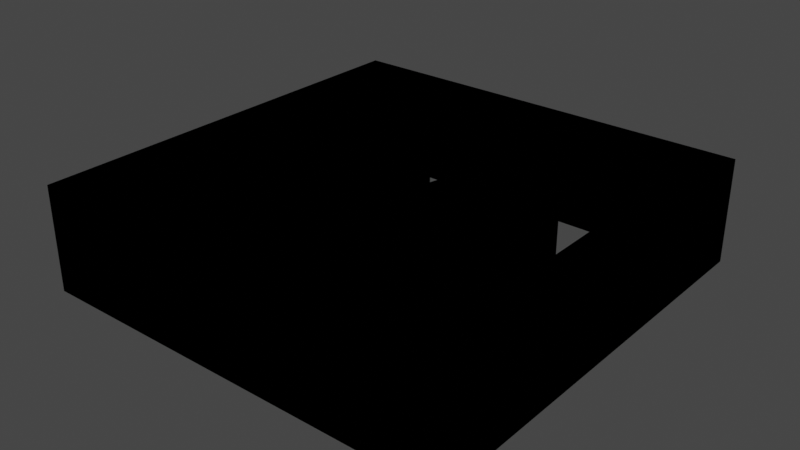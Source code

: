 # Source: Logo.blend  (saved by Blender 3.2.14; exported with 4.5.12 LTS)
import bpy
from mathutils import Matrix  # noqa: F401  (used for matrix-valued properties, if any)

bpy.ops.wm.read_factory_settings(use_empty=True)
scene = bpy.context.scene
scene.name = 'Scene'

# ---- collections
col_drawing_svg = bpy.data.collections.new('drawing.svg'); scene.collection.children.link(col_drawing_svg)

# ---- materials (node trees are filled in below, after node groups)
mat_svgmat_003 = bpy.data.materials.new('SVGMat.003')
mat_svgmat_003.use_transparent_shadow = False
mat_svgmat_003.diffuse_color = (0.0, 0.0, 0.0, 1.0)

# ---- material node trees

# ---- world
world_world = bpy.data.worlds.new('World'); scene.world = world_world
world_world.use_nodes = True; world_world.node_tree.nodes.clear()
_N = world_world.node_tree.nodes; _L = world_world.node_tree.links
n0 = _N.new('ShaderNodeOutputWorld'); n0.name = 'World Output'; n0.location = (300, 300)
n1 = _N.new('ShaderNodeBackground'); n1.name = 'Background'; n1.location = (10, 300)
n1.inputs[0].default_value = (0.05088, 0.05088, 0.05088, 1.0)
_L.new(n1.outputs[0], n0.inputs[0])
n0.is_active_output = True
world_world.color = (0.05088, 0.05088, 0.05088)
world_world.use_sun_shadow = False
world_world.sun_shadow_jitter_overblur = 0.0

# ---- meshes
me_rect453_001 = bpy.data.meshes.new('rect453.001')
me_rect453_001.from_pydata([(0.0, 0.07998, 0.0), (0.0, -7.451e-09, 0.0), (0.08, -7.451e-09, 0.0), (0.08, 0.07998, 0.0), (0.005, 0.07499, 0.0), (0.075, 0.07499, 0.0), (0.075, 0.004999, 0.0), (0.005, 0.004999, 0.0), (0.05046, 0.05778, 0.0), (0.04192, 0.02106, 0.0), (0.06859, 0.02041, 0.0), (0.07025, 0.02751, 0.0), (0.05316, 0.02793, 0.0), (0.06003, 0.05755, 0.0), (0.02846, 0.05, 0.0), (0.02738, 0.04998, 0.0), (0.02634, 0.04993, 0.0), (0.02534, 0.04984, 0.0), (0.02437, 0.04972, 0.0), (0.02344, 0.04957, 0.0), (0.02255, 0.04938, 0.0), (0.02169, 0.04916, 0.0), (0.02086, 0.0489, 0.0), (0.02008, 0.04861, 0.0), (0.01933, 0.04829, 0.0), (0.01861, 0.04793, 0.0), (0.01794, 0.04754, 0.0), (0.01726, 0.04709, 0.0), (0.01665, 0.04661, 0.0), (0.01609, 0.04611, 0.0), (0.0156, 0.04557, 0.0), (0.01516, 0.045, 0.0), (0.01478, 0.04441, 0.0), (0.01445, 0.04379, 0.0), (0.01419, 0.04313, 0.0), (0.01398, 0.04245, 0.0), (0.01384, 0.04174, 0.0), (0.01375, 0.041, 0.0), (0.01372, 0.04022, 0.0), (0.01374, 0.03977, 0.0), (0.01378, 0.03932, 0.0), (0.01385, 0.03889, 0.0), (0.01395, 0.03847, 0.0), (0.01408, 0.03806, 0.0), (0.01424, 0.03766, 0.0), (0.01443, 0.03728, 0.0), (0.01465, 0.03691, 0.0), (0.01489, 0.03655, 0.0), (0.01517, 0.0362, 0.0), (0.01547, 0.03586, 0.0), (0.0158, 0.03554, 0.0), (0.01618, 0.03522, 0.0), (0.01661, 0.03491, 0.0), (0.01708, 0.03461, 0.0), (0.01761, 0.03431, 0.0), (0.01818, 0.03402, 0.0), (0.01881, 0.03374, 0.0), (0.01948, 0.03346, 0.0), (0.0202, 0.03319, 0.0), (0.02098, 0.03293, 0.0), (0.0218, 0.03267, 0.0), (0.02267, 0.03242, 0.0), (0.02359, 0.03217, 0.0), (0.02414, 0.03203, 0.0), (0.02465, 0.0319, 0.0), (0.02513, 0.03177, 0.0), (0.02557, 0.03164, 0.0), (0.02599, 0.03152, 0.0), (0.02637, 0.0314, 0.0), (0.02672, 0.03128, 0.0), (0.02704, 0.03117, 0.0), (0.02733, 0.03107, 0.0), (0.02759, 0.03097, 0.0), (0.02782, 0.03087, 0.0), (0.02801, 0.03078, 0.0), (0.02818, 0.03068, 0.0), (0.02833, 0.03058, 0.0), (0.02848, 0.03047, 0.0), (0.0286, 0.03036, 0.0), (0.02871, 0.03024, 0.0), (0.02881, 0.03012, 0.0), (0.02889, 0.02999, 0.0), (0.02896, 0.02985, 0.0), (0.02901, 0.0297, 0.0), (0.02905, 0.02955, 0.0), (0.02907, 0.0294, 0.0), (0.02908, 0.02924, 0.0), (0.02906, 0.02903, 0.0), (0.02903, 0.02882, 0.0), (0.02898, 0.02863, 0.0), (0.02891, 0.02845, 0.0), (0.02881, 0.02827, 0.0), (0.0287, 0.0281, 0.0), (0.02856, 0.02795, 0.0), (0.0284, 0.0278, 0.0), (0.02822, 0.02766, 0.0), (0.02802, 0.02753, 0.0), (0.0278, 0.0274, 0.0), (0.02756, 0.02729, 0.0), (0.0273, 0.02718, 0.0), (0.02702, 0.02709, 0.0), (0.02672, 0.02701, 0.0), (0.0264, 0.02693, 0.0), (0.02606, 0.02687, 0.0), (0.0257, 0.02681, 0.0), (0.02531, 0.02677, 0.0), (0.02491, 0.02674, 0.0), (0.02448, 0.02671, 0.0), (0.02403, 0.0267, 0.0), (0.02356, 0.0267, 0.0), (0.02307, 0.0267, 0.0), (0.02274, 0.02672, 0.0), (0.02241, 0.02673, 0.0), (0.02208, 0.02675, 0.0), (0.02176, 0.02678, 0.0), (0.02145, 0.02681, 0.0), (0.02113, 0.02685, 0.0), (0.02082, 0.02689, 0.0), (0.02051, 0.02694, 0.0), (0.02021, 0.027, 0.0), (0.01991, 0.02706, 0.0), (0.01962, 0.02712, 0.0), (0.01933, 0.02719, 0.0), (0.01904, 0.02727, 0.0), (0.01876, 0.02735, 0.0), (0.01849, 0.02743, 0.0), (0.01822, 0.02752, 0.0), (0.01795, 0.0276, 0.0), (0.0177, 0.02769, 0.0), (0.01744, 0.02778, 0.0), (0.0172, 0.02787, 0.0), (0.01696, 0.02797, 0.0), (0.01673, 0.02806, 0.0), (0.0165, 0.02816, 0.0), (0.01628, 0.02826, 0.0), (0.01602, 0.02837, 0.0), (0.01578, 0.02848, 0.0), (0.01555, 0.02858, 0.0), (0.01533, 0.02869, 0.0), (0.01511, 0.02879, 0.0), (0.01491, 0.0289, 0.0), (0.01472, 0.029, 0.0), (0.01453, 0.02911, 0.0), (0.01436, 0.02921, 0.0), (0.01419, 0.02931, 0.0), (0.01404, 0.02941, 0.0), (0.01389, 0.02951, 0.0), (0.01376, 0.0296, 0.0), (0.01363, 0.0297, 0.0), (0.0135, 0.0298, 0.0), (0.01338, 0.02989, 0.0), (0.01326, 0.02998, 0.0), (0.01314, 0.03007, 0.0), (0.01303, 0.03016, 0.0), (0.01292, 0.03025, 0.0), (0.01282, 0.03033, 0.0), (0.01272, 0.03042, 0.0), (0.01262, 0.0305, 0.0), (0.01253, 0.03058, 0.0), (0.01251, 0.03058, 0.0), (0.01247, 0.03058, 0.0), (0.0124, 0.03059, 0.0), (0.01232, 0.03059, 0.0), (0.01222, 0.03059, 0.0), (0.01212, 0.03059, 0.0), (0.01202, 0.03059, 0.0), (0.01192, 0.0306, 0.0), (0.01184, 0.0306, 0.0), (0.01177, 0.0306, 0.0), (0.01173, 0.0306, 0.0), (0.01171, 0.0306, 0.0), (0.01, 0.0233, 0.0), (0.01031, 0.02315, 0.0), (0.01064, 0.023, 0.0), (0.01099, 0.02285, 0.0), (0.01136, 0.0227, 0.0), (0.01176, 0.02255, 0.0), (0.01218, 0.02241, 0.0), (0.01262, 0.02227, 0.0), (0.01308, 0.02214, 0.0), (0.01356, 0.022, 0.0), (0.01406, 0.02187, 0.0), (0.01459, 0.02174, 0.0), (0.01513, 0.02162, 0.0), (0.01569, 0.02149, 0.0), (0.01626, 0.02138, 0.0), (0.01682, 0.02128, 0.0), (0.01739, 0.02119, 0.0), (0.01796, 0.0211, 0.0), (0.01854, 0.02103, 0.0), (0.01912, 0.02096, 0.0), (0.0197, 0.02091, 0.0), (0.02028, 0.02086, 0.0), (0.02087, 0.02082, 0.0), (0.02146, 0.0208, 0.0), (0.02206, 0.02078, 0.0), (0.02325, 0.02077, 0.0), (0.02439, 0.02079, 0.0), (0.0255, 0.02086, 0.0), (0.02657, 0.02096, 0.0), (0.02759, 0.02111, 0.0), (0.02857, 0.02129, 0.0), (0.02951, 0.02151, 0.0), (0.03041, 0.02176, 0.0), (0.03127, 0.02206, 0.0), (0.03208, 0.02239, 0.0), (0.03286, 0.02276, 0.0), (0.03359, 0.02317, 0.0), (0.03427, 0.02362, 0.0), (0.03489, 0.0241, 0.0), (0.03546, 0.0246, 0.0), (0.03596, 0.02514, 0.0), (0.0364, 0.0257, 0.0), (0.03679, 0.02629, 0.0), (0.03712, 0.02691, 0.0), (0.03738, 0.02756, 0.0), (0.03759, 0.02823, 0.0), (0.03774, 0.02894, 0.0), (0.03783, 0.02967, 0.0), (0.03786, 0.03044, 0.0), (0.03784, 0.03095, 0.0), (0.03779, 0.03144, 0.0), (0.03771, 0.03191, 0.0), (0.0376, 0.03237, 0.0), (0.03745, 0.03281, 0.0), (0.03727, 0.03323, 0.0), (0.03706, 0.03363, 0.0), (0.03682, 0.03401, 0.0), (0.03654, 0.03437, 0.0), (0.03624, 0.03472, 0.0), (0.0359, 0.03505, 0.0), (0.03552, 0.03535, 0.0), (0.03512, 0.03565, 0.0), (0.03467, 0.03594, 0.0), (0.03419, 0.03622, 0.0), (0.03366, 0.03649, 0.0), (0.03309, 0.03676, 0.0), (0.03248, 0.03701, 0.0), (0.03183, 0.03727, 0.0), (0.03114, 0.03751, 0.0), (0.0304, 0.03775, 0.0), (0.02963, 0.03798, 0.0), (0.02882, 0.0382, 0.0), (0.02796, 0.03841, 0.0), (0.0275, 0.03853, 0.0), (0.02706, 0.03864, 0.0), (0.02664, 0.03875, 0.0), (0.02624, 0.03886, 0.0), (0.02587, 0.03897, 0.0), (0.02551, 0.03908, 0.0), (0.02517, 0.03919, 0.0), (0.02486, 0.03929, 0.0), (0.02457, 0.0394, 0.0), (0.0243, 0.0395, 0.0), (0.02405, 0.0396, 0.0), (0.02382, 0.03971, 0.0), (0.02361, 0.03981, 0.0), (0.02341, 0.03993, 0.0), (0.02324, 0.04005, 0.0), (0.02309, 0.04018, 0.0), (0.02295, 0.04031, 0.0), (0.02283, 0.04045, 0.0), (0.02273, 0.0406, 0.0), (0.02265, 0.04075, 0.0), (0.02258, 0.04091, 0.0), (0.02254, 0.04107, 0.0), (0.02251, 0.04125, 0.0), (0.0225, 0.04142, 0.0), (0.02251, 0.04165, 0.0), (0.02254, 0.04187, 0.0), (0.0226, 0.04208, 0.0), (0.02267, 0.04228, 0.0), (0.02276, 0.04247, 0.0), (0.02288, 0.04264, 0.0), (0.02302, 0.04281, 0.0), (0.02317, 0.04296, 0.0), (0.02335, 0.04311, 0.0), (0.02355, 0.04324, 0.0), (0.02377, 0.04336, 0.0), (0.02402, 0.04347, 0.0), (0.02428, 0.04358, 0.0), (0.02456, 0.04367, 0.0), (0.02487, 0.04375, 0.0), (0.02519, 0.04383, 0.0), (0.02552, 0.04389, 0.0), (0.02588, 0.04395, 0.0), (0.02626, 0.04399, 0.0), (0.02665, 0.04402, 0.0), (0.02706, 0.04405, 0.0), (0.02749, 0.04406, 0.0), (0.02794, 0.04406, 0.0), (0.02841, 0.04406, 0.0), (0.02884, 0.04404, 0.0), (0.02928, 0.04401, 0.0), (0.02971, 0.04397, 0.0), (0.03014, 0.04392, 0.0), (0.03057, 0.04385, 0.0), (0.031, 0.04378, 0.0), (0.03142, 0.04369, 0.0), (0.03185, 0.04359, 0.0), (0.03227, 0.04348, 0.0), (0.03268, 0.04335, 0.0), (0.0331, 0.04321, 0.0), (0.03352, 0.04307, 0.0), (0.03393, 0.04291, 0.0), (0.03433, 0.04275, 0.0), (0.03472, 0.04258, 0.0), (0.0351, 0.04241, 0.0), (0.03547, 0.04222, 0.0), (0.03583, 0.04204, 0.0), (0.03619, 0.04184, 0.0), (0.03653, 0.04164, 0.0), (0.03685, 0.04143, 0.0), (0.03717, 0.04121, 0.0), (0.03748, 0.04099, 0.0), (0.03778, 0.04075, 0.0), (0.0378, 0.04075, 0.0), (0.03784, 0.04075, 0.0), (0.0379, 0.04075, 0.0), (0.03798, 0.04075, 0.0), (0.03807, 0.04075, 0.0), (0.03817, 0.04075, 0.0), (0.03826, 0.04074, 0.0), (0.03835, 0.04074, 0.0), (0.03843, 0.04074, 0.0), (0.03849, 0.04074, 0.0), (0.03854, 0.04074, 0.0), (0.03855, 0.04074, 0.0), (0.04019, 0.04774, 0.0), (0.03993, 0.04786, 0.0), (0.03965, 0.04799, 0.0), (0.03935, 0.04811, 0.0), (0.03903, 0.04824, 0.0), (0.03868, 0.04836, 0.0), (0.03831, 0.04848, 0.0), (0.03792, 0.0486, 0.0), (0.0375, 0.04872, 0.0), (0.03706, 0.04884, 0.0), (0.03659, 0.04896, 0.0), (0.03611, 0.04907, 0.0), (0.0356, 0.04919, 0.0), (0.03508, 0.04931, 0.0), (0.03456, 0.04941, 0.0), (0.03404, 0.04951, 0.0), (0.03352, 0.0496, 0.0), (0.03299, 0.04968, 0.0), (0.03247, 0.04975, 0.0), (0.03195, 0.04981, 0.0), (0.03143, 0.04986, 0.0), (0.03091, 0.04991, 0.0), (0.03039, 0.04994, 0.0), (0.02987, 0.04997, 0.0), (0.02935, 0.04999, 0.0), (0.02927, 0.04999, 0.0), (0.0292, 0.04999, 0.0), (0.02912, 0.04999, 0.0), (0.02905, 0.04999, 0.0), (0.02898, 0.04999, 0.0), (0.0289, 0.05, 0.0), (0.02883, 0.05, 0.0), (0.02875, 0.05, 0.0), (0.02868, 0.05, 0.0), (0.02861, 0.05, 0.0), (0.02853, 0.05, 0.0), (0.02846, 0.05, 0.0), (0.02846, 0.05, 0.0), (0.02846, 0.05, 0.0), (0.02846, 0.05, 0.0), (0.02846, 0.05, 0.0), (0.02846, 0.05, 0.0), (0.02846, 0.05, 0.0), (0.02846, 0.05, 0.0), (0.02846, 0.05, 0.0), (0.02846, 0.05, 0.0), (0.02846, 0.05, 0.0), (0.02846, 0.05, 0.0), (0.0, 0.07998, 0.01961), (0.0, -7.451e-09, 0.01961), (0.005, 0.07499, 0.01961), (0.08, 0.07998, 0.01961), (0.075, 0.07499, 0.01961), (0.08, -7.451e-09, 0.01961), (0.005, 0.004999, 0.01961), (0.075, 0.004999, 0.01961), (0.05046, 0.05778, 0.01961), (0.04192, 0.02106, 0.01961), (0.06003, 0.05755, 0.01961), (0.05316, 0.02793, 0.01961), (0.02846, 0.05, 0.01961), (0.02846, 0.05, 0.01961), (0.02853, 0.05, 0.01961), (0.02738, 0.04998, 0.01961), (0.02861, 0.05, 0.01961), (0.02868, 0.05, 0.01961), (0.02875, 0.05, 0.01961), (0.02883, 0.05, 0.01961), (0.0289, 0.05, 0.01961), (0.02898, 0.04999, 0.01961), (0.02905, 0.04999, 0.01961), (0.02912, 0.04999, 0.01961), (0.0292, 0.04999, 0.01961), (0.02927, 0.04999, 0.01961), (0.02935, 0.04999, 0.01961), (0.02987, 0.04997, 0.01961), (0.02634, 0.04993, 0.01961), (0.03039, 0.04994, 0.01961), (0.03091, 0.04991, 0.01961), (0.02534, 0.04984, 0.01961), (0.03143, 0.04986, 0.01961), (0.03195, 0.04981, 0.01961), (0.02437, 0.04972, 0.01961), (0.03247, 0.04975, 0.01961), (0.03299, 0.04968, 0.01961), (0.02344, 0.04957, 0.01961), (0.03352, 0.0496, 0.01961), (0.03404, 0.04951, 0.01961), (0.02255, 0.04938, 0.01961), (0.03456, 0.04941, 0.01961), (0.03508, 0.04931, 0.01961), (0.02169, 0.04916, 0.01961), (0.0356, 0.04919, 0.01961), (0.03611, 0.04907, 0.01961), (0.02086, 0.0489, 0.01961), (0.03659, 0.04896, 0.01961), (0.03706, 0.04884, 0.01961), (0.02008, 0.04861, 0.01961), (0.0375, 0.04872, 0.01961), (0.03792, 0.0486, 0.01961), (0.01933, 0.04829, 0.01961), (0.03831, 0.04848, 0.01961), (0.03868, 0.04836, 0.01961), (0.03903, 0.04824, 0.01961), (0.01861, 0.04793, 0.01961), (0.03935, 0.04811, 0.01961), (0.03965, 0.04799, 0.01961), (0.03993, 0.04786, 0.01961), (0.01794, 0.04754, 0.01961), (0.04019, 0.04774, 0.01961), (0.03227, 0.04348, 0.01961), (0.03268, 0.04335, 0.01961), (0.0331, 0.04321, 0.01961), (0.03352, 0.04307, 0.01961), (0.03393, 0.04291, 0.01961), (0.03433, 0.04275, 0.01961), (0.03472, 0.04258, 0.01961), (0.0351, 0.04241, 0.01961), (0.03855, 0.04074, 0.01961), (0.01726, 0.04709, 0.01961), (0.03185, 0.04359, 0.01961), (0.01665, 0.04661, 0.01961), (0.031, 0.04378, 0.01961), (0.03142, 0.04369, 0.01961), (0.01609, 0.04611, 0.01961), (0.03057, 0.04385, 0.01961), (0.0156, 0.04557, 0.01961), (0.02971, 0.04397, 0.01961), (0.03014, 0.04392, 0.01961), (0.01516, 0.045, 0.01961), (0.02928, 0.04401, 0.01961), (0.01478, 0.04441, 0.01961), (0.02841, 0.04406, 0.01961), (0.02884, 0.04404, 0.01961), (0.01445, 0.04379, 0.01961), (0.02749, 0.04406, 0.01961), (0.02794, 0.04406, 0.01961), (0.02706, 0.04405, 0.01961), (0.02665, 0.04402, 0.01961), (0.02626, 0.04399, 0.01961), (0.02588, 0.04395, 0.01961), (0.02552, 0.04389, 0.01961), (0.02519, 0.04383, 0.01961), (0.02487, 0.04375, 0.01961), (0.01419, 0.04313, 0.01961), (0.02456, 0.04367, 0.01961), (0.02428, 0.04358, 0.01961), (0.02402, 0.04347, 0.01961), (0.02377, 0.04336, 0.01961), (0.02355, 0.04324, 0.01961), (0.02335, 0.04311, 0.01961), (0.01398, 0.04245, 0.01961), (0.02317, 0.04296, 0.01961), (0.02302, 0.04281, 0.01961), (0.02288, 0.04264, 0.01961), (0.02276, 0.04247, 0.01961), (0.02267, 0.04228, 0.01961), (0.01384, 0.04174, 0.01961), (0.03547, 0.04222, 0.01961), (0.0226, 0.04208, 0.01961), (0.03583, 0.04204, 0.01961), (0.02254, 0.04187, 0.01961), (0.03619, 0.04184, 0.01961), (0.02251, 0.04165, 0.01961), (0.03653, 0.04164, 0.01961), (0.01375, 0.041, 0.01961), (0.0225, 0.04142, 0.01961), (0.03685, 0.04143, 0.01961), (0.03717, 0.04121, 0.01961), (0.02251, 0.04125, 0.01961), (0.02254, 0.04107, 0.01961), (0.03748, 0.04099, 0.01961), (0.02258, 0.04091, 0.01961), (0.01372, 0.04022, 0.01961), (0.03778, 0.04075, 0.01961), (0.0378, 0.04075, 0.01961), (0.03798, 0.04075, 0.01961), (0.03849, 0.04074, 0.01961), (0.02265, 0.04075, 0.01961), (0.03784, 0.04075, 0.01961), (0.0379, 0.04075, 0.01961), (0.03807, 0.04075, 0.01961), (0.03817, 0.04075, 0.01961), (0.03826, 0.04074, 0.01961), (0.02273, 0.0406, 0.01961), (0.03835, 0.04074, 0.01961), (0.03843, 0.04074, 0.01961), (0.03854, 0.04074, 0.01961), (0.02283, 0.04045, 0.01961), (0.02295, 0.04031, 0.01961), (0.02309, 0.04018, 0.01961), (0.01374, 0.03977, 0.01961), (0.02324, 0.04005, 0.01961), (0.02341, 0.03993, 0.01961), (0.02361, 0.03981, 0.01961), (0.02382, 0.03971, 0.01961), (0.01378, 0.03932, 0.01961), (0.02405, 0.0396, 0.01961), (0.0243, 0.0395, 0.01961), (0.02457, 0.0394, 0.01961), (0.02486, 0.03929, 0.01961), (0.01385, 0.03889, 0.01961), (0.02517, 0.03919, 0.01961), (0.02551, 0.03908, 0.01961), (0.02587, 0.03897, 0.01961), (0.02624, 0.03886, 0.01961), (0.01395, 0.03847, 0.01961), (0.02664, 0.03875, 0.01961), (0.02706, 0.03864, 0.01961), (0.0275, 0.03853, 0.01961), (0.02796, 0.03841, 0.01961), (0.01408, 0.03806, 0.01961), (0.02882, 0.0382, 0.01961), (0.02963, 0.03798, 0.01961), (0.01424, 0.03766, 0.01961), (0.0304, 0.03775, 0.01961), (0.03114, 0.03751, 0.01961), (0.01443, 0.03728, 0.01961), (0.03183, 0.03727, 0.01961), (0.01465, 0.03691, 0.01961), (0.03248, 0.03701, 0.01961), (0.03309, 0.03676, 0.01961), (0.01489, 0.03655, 0.01961), (0.03366, 0.03649, 0.01961), (0.01517, 0.0362, 0.01961), (0.03419, 0.03622, 0.01961), (0.03467, 0.03594, 0.01961), (0.01547, 0.03586, 0.01961), (0.03512, 0.03565, 0.01961), (0.0158, 0.03554, 0.01961), (0.03552, 0.03535, 0.01961), (0.01618, 0.03522, 0.01961), (0.0359, 0.03505, 0.01961), (0.01661, 0.03491, 0.01961), (0.03624, 0.03472, 0.01961), (0.01708, 0.03461, 0.01961), (0.03654, 0.03437, 0.01961), (0.01761, 0.03431, 0.01961), (0.03682, 0.03401, 0.01961), (0.01818, 0.03402, 0.01961), (0.01881, 0.03374, 0.01961), (0.03706, 0.03363, 0.01961), (0.01948, 0.03346, 0.01961), (0.03727, 0.03323, 0.01961), (0.0202, 0.03319, 0.01961), (0.03745, 0.03281, 0.01961), (0.02098, 0.03293, 0.01961), (0.0218, 0.03267, 0.01961), (0.0376, 0.03237, 0.01961), (0.02267, 0.03242, 0.01961), (0.02359, 0.03217, 0.01961), (0.03771, 0.03191, 0.01961), (0.02414, 0.03203, 0.01961), (0.02465, 0.0319, 0.01961), (0.03779, 0.03144, 0.01961), (0.02513, 0.03177, 0.01961), (0.02557, 0.03164, 0.01961), (0.02599, 0.03152, 0.01961), (0.02637, 0.0314, 0.01961), (0.03784, 0.03095, 0.01961), (0.02672, 0.03128, 0.01961), (0.02704, 0.03117, 0.01961), (0.02733, 0.03107, 0.01961), (0.02759, 0.03097, 0.01961), (0.02782, 0.03087, 0.01961), (0.03786, 0.03044, 0.01961), (0.02801, 0.03078, 0.01961), (0.02818, 0.03068, 0.01961), (0.02833, 0.03058, 0.01961), (0.01171, 0.0306, 0.01961), (0.01, 0.0233, 0.01961), (0.01173, 0.0306, 0.01961), (0.01177, 0.0306, 0.01961), (0.01184, 0.0306, 0.01961), (0.01192, 0.0306, 0.01961), (0.01202, 0.03059, 0.01961), (0.01212, 0.03059, 0.01961), (0.01222, 0.03059, 0.01961), (0.01232, 0.03059, 0.01961), (0.0124, 0.03059, 0.01961), (0.01247, 0.03058, 0.01961), (0.01251, 0.03058, 0.01961), (0.01253, 0.03058, 0.01961), (0.01262, 0.0305, 0.01961), (0.02848, 0.03047, 0.01961), (0.01272, 0.03042, 0.01961), (0.0286, 0.03036, 0.01961), (0.03783, 0.02967, 0.01961), (0.01282, 0.03033, 0.01961), (0.02871, 0.03024, 0.01961), (0.01292, 0.03025, 0.01961), (0.01303, 0.03016, 0.01961), (0.02881, 0.03012, 0.01961), (0.01314, 0.03007, 0.01961), (0.02889, 0.02999, 0.01961), (0.01326, 0.02998, 0.01961), (0.02896, 0.02985, 0.01961), (0.01338, 0.02989, 0.01961), (0.0135, 0.0298, 0.01961), (0.02901, 0.0297, 0.01961), (0.01363, 0.0297, 0.01961), (0.02905, 0.02955, 0.01961), (0.01376, 0.0296, 0.01961), (0.03774, 0.02894, 0.01961), (0.01389, 0.02951, 0.01961), (0.02907, 0.0294, 0.01961), (0.01404, 0.02941, 0.01961), (0.01419, 0.02931, 0.01961), (0.02908, 0.02924, 0.01961), (0.01436, 0.02921, 0.01961), (0.02906, 0.02903, 0.01961), (0.01453, 0.02911, 0.01961), (0.01472, 0.029, 0.01961), (0.02903, 0.02882, 0.01961), (0.01491, 0.0289, 0.01961), (0.03759, 0.02823, 0.01961), (0.01511, 0.02879, 0.01961), (0.02898, 0.02863, 0.01961), (0.01533, 0.02869, 0.01961), (0.01555, 0.02858, 0.01961), (0.02891, 0.02845, 0.01961), (0.01578, 0.02848, 0.01961), (0.01602, 0.02837, 0.01961), (0.02881, 0.02827, 0.01961), (0.01628, 0.02826, 0.01961), (0.0287, 0.0281, 0.01961), (0.0165, 0.02816, 0.01961), (0.03738, 0.02756, 0.01961), (0.01673, 0.02806, 0.01961), (0.02856, 0.02795, 0.01961), (0.01696, 0.02797, 0.01961), (0.0172, 0.02787, 0.01961), (0.0284, 0.0278, 0.01961), (0.07025, 0.02751, 0.01961), (0.01744, 0.02778, 0.01961), (0.02822, 0.02766, 0.01961), (0.0177, 0.02769, 0.01961), (0.01795, 0.0276, 0.01961), (0.02802, 0.02753, 0.01961), (0.01822, 0.02752, 0.01961), (0.03712, 0.02691, 0.01961), (0.0278, 0.0274, 0.01961), (0.01849, 0.02743, 0.01961), (0.06859, 0.02041, 0.01961), (0.01876, 0.02735, 0.01961), (0.02756, 0.02729, 0.01961), (0.01904, 0.02727, 0.01961), (0.0273, 0.02718, 0.01961), (0.01933, 0.02719, 0.01961), (0.01962, 0.02712, 0.01961), (0.02702, 0.02709, 0.01961), (0.01991, 0.02706, 0.01961), (0.02672, 0.02701, 0.01961), (0.02021, 0.027, 0.01961), (0.0264, 0.02693, 0.01961), (0.02051, 0.02694, 0.01961), (0.02082, 0.02689, 0.01961), (0.02606, 0.02687, 0.01961), (0.03679, 0.02629, 0.01961), (0.02113, 0.02685, 0.01961), (0.0257, 0.02681, 0.01961), (0.02145, 0.02681, 0.01961), (0.02531, 0.02677, 0.01961), (0.02176, 0.02678, 0.01961), (0.02208, 0.02675, 0.01961), (0.02491, 0.02674, 0.01961), (0.02241, 0.02673, 0.01961), (0.02448, 0.02671, 0.01961), (0.02274, 0.02672, 0.01961), (0.02307, 0.0267, 0.01961), (0.02403, 0.0267, 0.01961), (0.02356, 0.0267, 0.01961), (0.0364, 0.0257, 0.01961), (0.03596, 0.02514, 0.01961), (0.03546, 0.0246, 0.01961), (0.03489, 0.0241, 0.01961), (0.03427, 0.02362, 0.01961), (0.03359, 0.02317, 0.01961), (0.01031, 0.02315, 0.01961), (0.03286, 0.02276, 0.01961), (0.01064, 0.023, 0.01961), (0.01099, 0.02285, 0.01961), (0.01136, 0.0227, 0.01961), (0.03208, 0.02239, 0.01961), (0.01176, 0.02255, 0.01961), (0.01218, 0.02241, 0.01961), (0.01262, 0.02227, 0.01961), (0.03127, 0.02206, 0.01961), (0.01308, 0.02214, 0.01961), (0.01356, 0.022, 0.01961), (0.03041, 0.02176, 0.01961), (0.01406, 0.02187, 0.01961), (0.01459, 0.02174, 0.01961), (0.02951, 0.02151, 0.01961), (0.01513, 0.02162, 0.01961), (0.01569, 0.02149, 0.01961), (0.02857, 0.02129, 0.01961), (0.01626, 0.02138, 0.01961), (0.01682, 0.02128, 0.01961), (0.02759, 0.02111, 0.01961), (0.01739, 0.02119, 0.01961), (0.01796, 0.0211, 0.01961), (0.02657, 0.02096, 0.01961), (0.01854, 0.02103, 0.01961), (0.01912, 0.02096, 0.01961), (0.0197, 0.02091, 0.01961), (0.0255, 0.02086, 0.01961), (0.02028, 0.02086, 0.01961), (0.02087, 0.02082, 0.01961), (0.02439, 0.02079, 0.01961), (0.02146, 0.0208, 0.01961), (0.02206, 0.02078, 0.01961), (0.02325, 0.02077, 0.01961)], [], [(1, 0, 4), (4, 0, 3), (4, 3, 5), (5, 3, 2), (1, 4, 7), (6, 5, 2), (9, 8, 13), (9, 13, 12), (14, 364, 363), (15, 14, 363), (15, 363, 362), (15, 362, 361), (15, 361, 360), (15, 360, 359), (15, 359, 358), (15, 358, 357), (15, 357, 356), (15, 356, 355), (15, 355, 354), (15, 354, 353), (15, 353, 352), (15, 352, 351), (16, 15, 351), (16, 351, 350), (16, 350, 349), (17, 16, 349), (17, 349, 348), (17, 348, 347), (18, 17, 347), (18, 347, 346), (18, 346, 345), (19, 18, 345), (19, 345, 344), (19, 344, 343), (20, 19, 343), (20, 343, 342), (20, 342, 341), (21, 20, 341), (21, 341, 340), (21, 340, 339), (22, 21, 339), (22, 339, 338), (22, 338, 337), (23, 22, 337), (23, 337, 336), (23, 336, 335), (24, 23, 335), (24, 335, 334), (24, 334, 333), (24, 333, 332), (25, 24, 332), (25, 332, 331), (25, 331, 330), (25, 330, 329), (26, 25, 329), (26, 329, 328), (26, 328, 300), (300, 328, 301), (301, 328, 302), (302, 328, 303), (303, 328, 304), (304, 328, 305), (305, 328, 306), (306, 328, 307), (307, 328, 327), (27, 26, 299), (299, 26, 300), (28, 27, 297), (297, 27, 298), (298, 27, 299), (29, 28, 296), (296, 28, 297), (30, 29, 294), (294, 29, 295), (295, 29, 296), (31, 30, 293), (293, 30, 294), (32, 31, 291), (291, 31, 292), (292, 31, 293), (33, 32, 289), (289, 32, 290), (290, 32, 291), (33, 289, 288), (33, 288, 287), (33, 287, 286), (33, 286, 285), (33, 285, 284), (33, 284, 283), (33, 283, 282), (34, 33, 282), (34, 282, 281), (34, 281, 280), (34, 280, 279), (34, 279, 278), (34, 278, 277), (34, 277, 276), (35, 34, 276), (35, 276, 275), (35, 275, 274), (35, 274, 273), (35, 273, 272), (35, 272, 271), (36, 35, 271), (308, 307, 327), (36, 271, 270), (309, 308, 327), (36, 270, 269), (310, 309, 327), (36, 269, 268), (311, 310, 327), (37, 36, 268), (37, 268, 267), (312, 311, 327), (313, 312, 327), (37, 267, 266), (37, 266, 265), (314, 313, 327), (37, 265, 264), (38, 37, 264), (315, 314, 316), (316, 314, 319), (319, 314, 325), (325, 314, 327), (38, 264, 263), (317, 316, 318), (318, 316, 319), (320, 319, 321), (321, 319, 322), (322, 319, 325), (38, 263, 262), (323, 322, 325), (324, 323, 325), (326, 325, 327), (38, 262, 261), (38, 261, 260), (38, 260, 259), (39, 38, 259), (39, 259, 258), (39, 258, 257), (39, 257, 256), (39, 256, 255), (40, 39, 255), (40, 255, 254), (40, 254, 253), (40, 253, 252), (40, 252, 251), (41, 40, 251), (41, 251, 250), (41, 250, 249), (41, 249, 248), (41, 248, 247), (42, 41, 247), (42, 247, 246), (42, 246, 245), (42, 245, 244), (42, 244, 243), (43, 42, 243), (43, 243, 242), (43, 242, 241), (44, 43, 241), (44, 241, 240), (44, 240, 239), (45, 44, 239), (45, 239, 238), (46, 45, 238), (46, 238, 237), (46, 237, 236), (47, 46, 236), (47, 236, 235), (48, 47, 235), (48, 235, 234), (48, 234, 233), (49, 48, 233), (49, 233, 232), (50, 49, 232), (50, 232, 231), (51, 50, 231), (51, 231, 230), (52, 51, 230), (52, 230, 229), (53, 52, 229), (53, 229, 228), (54, 53, 228), (54, 228, 227), (55, 54, 227), (56, 55, 227), (56, 227, 226), (57, 56, 226), (57, 226, 225), (58, 57, 225), (58, 225, 224), (59, 58, 224), (60, 59, 224), (60, 224, 223), (61, 60, 223), (62, 61, 223), (62, 223, 222), (63, 62, 222), (64, 63, 222), (64, 222, 221), (65, 64, 221), (66, 65, 221), (67, 66, 221), (68, 67, 221), (68, 221, 220), (69, 68, 220), (70, 69, 220), (71, 70, 220), (72, 71, 220), (73, 72, 220), (73, 220, 219), (74, 73, 219), (75, 74, 219), (76, 75, 219), (171, 170, 169), (171, 169, 168), (171, 168, 167), (171, 167, 166), (171, 166, 165), (171, 165, 164), (171, 164, 163), (171, 163, 162), (171, 162, 161), (171, 161, 160), (171, 160, 159), (171, 159, 158), (171, 158, 157), (77, 76, 219), (171, 157, 156), (78, 77, 219), (78, 219, 218), (171, 156, 155), (79, 78, 218), (171, 155, 154), (171, 154, 153), (80, 79, 218), (171, 153, 152), (81, 80, 218), (171, 152, 151), (82, 81, 218), (171, 151, 150), (171, 150, 149), (83, 82, 218), (171, 149, 148), (84, 83, 218), (171, 148, 147), (84, 218, 217), (171, 147, 146), (85, 84, 217), (171, 146, 145), (171, 145, 144), (86, 85, 217), (171, 144, 143), (87, 86, 217), (171, 143, 142), (171, 142, 141), (88, 87, 217), (171, 141, 140), (88, 217, 216), (171, 140, 139), (89, 88, 216), (171, 139, 138), (171, 138, 137), (90, 89, 216), (171, 137, 136), (171, 136, 135), (91, 90, 216), (171, 135, 134), (92, 91, 216), (171, 134, 133), (92, 216, 215), (171, 133, 132), (93, 92, 215), (171, 132, 131), (171, 131, 130), (94, 93, 215), (9, 12, 11), (171, 130, 129), (95, 94, 215), (171, 129, 128), (171, 128, 127), (96, 95, 215), (171, 127, 126), (96, 215, 214), (97, 96, 214), (171, 126, 125), (9, 11, 10), (171, 125, 124), (98, 97, 214), (171, 124, 123), (99, 98, 214), (171, 123, 122), (171, 122, 121), (100, 99, 214), (171, 121, 120), (101, 100, 214), (171, 120, 119), (102, 101, 214), (171, 119, 118), (171, 118, 117), (103, 102, 214), (103, 214, 213), (171, 117, 116), (104, 103, 213), (171, 116, 115), (105, 104, 213), (171, 115, 114), (171, 114, 113), (106, 105, 213), (171, 113, 112), (107, 106, 213), (171, 112, 111), (171, 111, 110), (108, 107, 213), (171, 110, 109), (109, 108, 213), (171, 109, 213), (171, 213, 212), (171, 212, 211), (171, 211, 210), (171, 210, 209), (171, 209, 208), (171, 208, 207), (172, 171, 207), (172, 207, 206), (173, 172, 206), (174, 173, 206), (175, 174, 206), (175, 206, 205), (176, 175, 205), (177, 176, 205), (178, 177, 205), (178, 205, 204), (179, 178, 204), (180, 179, 204), (180, 204, 203), (181, 180, 203), (182, 181, 203), (182, 203, 202), (183, 182, 202), (184, 183, 202), (184, 202, 201), (185, 184, 201), (186, 185, 201), (186, 201, 200), (187, 186, 200), (188, 187, 200), (188, 200, 199), (189, 188, 199), (190, 189, 199), (191, 190, 199), (191, 199, 198), (192, 191, 198), (193, 192, 198), (193, 198, 197), (194, 193, 197), (195, 194, 197), (195, 197, 196), (1, 7, 6), (1, 6, 2), (377, 378, 376), (378, 379, 376), (378, 380, 379), (380, 381, 379), (377, 382, 378), (383, 381, 380), (385, 386, 384), (385, 387, 386), (388, 390, 389), (391, 390, 388), (391, 392, 390), (391, 393, 392), (391, 394, 393), (391, 395, 394), (391, 396, 395), (391, 397, 396), (391, 398, 397), (391, 399, 398), (391, 400, 399), (391, 401, 400), (391, 402, 401), (391, 403, 402), (404, 403, 391), (404, 405, 403), (404, 406, 405), (407, 406, 404), (407, 408, 406), (407, 409, 408), (410, 409, 407), (410, 411, 409), (410, 412, 411), (413, 412, 410), (413, 414, 412), (413, 415, 414), (416, 415, 413), (416, 417, 415), (416, 418, 417), (419, 418, 416), (419, 420, 418), (419, 421, 420), (422, 421, 419), (422, 423, 421), (422, 424, 423), (425, 424, 422), (425, 426, 424), (425, 427, 426), (428, 427, 425), (428, 429, 427), (428, 430, 429), (428, 431, 430), (432, 431, 428), (432, 433, 431), (432, 434, 433), (432, 435, 434), (436, 435, 432), (436, 437, 435), (436, 438, 437), (438, 439, 437), (439, 440, 437), (440, 441, 437), (441, 442, 437), (442, 443, 437), (443, 444, 437), (444, 445, 437), (445, 446, 437), (447, 448, 436), (448, 438, 436), (449, 450, 447), (450, 451, 447), (451, 448, 447), (452, 453, 449), (453, 450, 449), (454, 455, 452), (455, 456, 452), (456, 453, 452), (457, 458, 454), (458, 455, 454), (459, 460, 457), (460, 461, 457), (461, 458, 457), (462, 463, 459), (463, 464, 459), (464, 460, 459), (462, 465, 463), (462, 466, 465), (462, 467, 466), (462, 468, 467), (462, 469, 468), (462, 470, 469), (462, 471, 470), (472, 471, 462), (472, 473, 471), (472, 474, 473), (472, 475, 474), (472, 476, 475), (472, 477, 476), (472, 478, 477), (479, 478, 472), (479, 480, 478), (479, 481, 480), (479, 482, 481), (479, 483, 482), (479, 484, 483), (485, 484, 479), (486, 446, 445), (485, 487, 484), (488, 446, 486), (485, 489, 487), (490, 446, 488), (485, 491, 489), (492, 446, 490), (493, 491, 485), (493, 494, 491), (495, 446, 492), (496, 446, 495), (493, 497, 494), (493, 498, 497), (499, 446, 496), (493, 500, 498), (501, 500, 493), (502, 503, 499), (503, 504, 499), (504, 505, 499), (505, 446, 499), (501, 506, 500), (507, 508, 503), (508, 504, 503), (509, 510, 504), (510, 511, 504), (511, 505, 504), (501, 512, 506), (513, 505, 511), (514, 505, 513), (515, 446, 505), (501, 516, 512), (501, 517, 516), (501, 518, 517), (519, 518, 501), (519, 520, 518), (519, 521, 520), (519, 522, 521), (519, 523, 522), (524, 523, 519), (524, 525, 523), (524, 526, 525), (524, 527, 526), (524, 528, 527), (529, 528, 524), (529, 530, 528), (529, 531, 530), (529, 532, 531), (529, 533, 532), (534, 533, 529), (534, 535, 533), (534, 536, 535), (534, 537, 536), (534, 538, 537), (539, 538, 534), (539, 540, 538), (539, 541, 540), (542, 541, 539), (542, 543, 541), (542, 544, 543), (545, 544, 542), (545, 546, 544), (547, 546, 545), (547, 548, 546), (547, 549, 548), (550, 549, 547), (550, 551, 549), (552, 551, 550), (552, 553, 551), (552, 554, 553), (555, 554, 552), (555, 556, 554), (557, 556, 555), (557, 558, 556), (559, 558, 557), (559, 560, 558), (561, 560, 559), (561, 562, 560), (563, 562, 561), (563, 564, 562), (565, 564, 563), (565, 566, 564), (567, 566, 565), (568, 566, 567), (568, 569, 566), (570, 569, 568), (570, 571, 569), (572, 571, 570), (572, 573, 571), (574, 573, 572), (575, 573, 574), (575, 576, 573), (577, 576, 575), (578, 576, 577), (578, 579, 576), (580, 579, 578), (581, 579, 580), (581, 582, 579), (583, 582, 581), (584, 582, 583), (585, 582, 584), (586, 582, 585), (586, 587, 582), (588, 587, 586), (589, 587, 588), (590, 587, 589), (591, 587, 590), (592, 587, 591), (592, 593, 587), (594, 593, 592), (595, 593, 594), (596, 593, 595), (598, 599, 597), (598, 600, 599), (598, 601, 600), (598, 602, 601), (598, 603, 602), (598, 604, 603), (598, 605, 604), (598, 606, 605), (598, 607, 606), (598, 608, 607), (598, 609, 608), (598, 610, 609), (598, 611, 610), (612, 593, 596), (598, 613, 611), (614, 593, 612), (614, 615, 593), (598, 616, 613), (617, 615, 614), (598, 618, 616), (598, 619, 618), (620, 615, 617), (598, 621, 619), (622, 615, 620), (598, 623, 621), (624, 615, 622), (598, 625, 623), (598, 626, 625), (627, 615, 624), (598, 628, 626), (629, 615, 627), (598, 630, 628), (629, 631, 615), (598, 632, 630), (633, 631, 629), (598, 634, 632), (598, 635, 634), (636, 631, 633), (598, 637, 635), (638, 631, 636), (598, 639, 637), (598, 640, 639), (641, 631, 638), (598, 642, 640), (641, 643, 631), (598, 644, 642), (645, 643, 641), (598, 646, 644), (598, 647, 646), (648, 643, 645), (598, 649, 647), (598, 650, 649), (651, 643, 648), (598, 652, 650), (653, 643, 651), (598, 654, 652), (653, 655, 643), (598, 656, 654), (657, 655, 653), (598, 658, 656), (598, 659, 658), (660, 655, 657), (385, 661, 387), (598, 662, 659), (663, 655, 660), (598, 664, 662), (598, 665, 664), (666, 655, 663), (598, 667, 665), (666, 668, 655), (669, 668, 666), (598, 670, 667), (385, 671, 661), (598, 672, 670), (673, 668, 669), (598, 674, 672), (675, 668, 673), (598, 676, 674), (598, 677, 676), (678, 668, 675), (598, 679, 677), (680, 668, 678), (598, 681, 679), (682, 668, 680), (598, 683, 681), (598, 684, 683), (685, 668, 682), (685, 686, 668), (598, 687, 684), (688, 686, 685), (598, 689, 687), (690, 686, 688), (598, 691, 689), (598, 692, 691), (693, 686, 690), (598, 694, 692), (695, 686, 693), (598, 696, 694), (598, 697, 696), (698, 686, 695), (598, 699, 697), (699, 686, 698), (598, 686, 699), (598, 700, 686), (598, 701, 700), (598, 702, 701), (598, 703, 702), (598, 704, 703), (598, 705, 704), (706, 705, 598), (706, 707, 705), (708, 707, 706), (709, 707, 708), (710, 707, 709), (710, 711, 707), (712, 711, 710), (713, 711, 712), (714, 711, 713), (714, 715, 711), (716, 715, 714), (717, 715, 716), (717, 718, 715), (719, 718, 717), (720, 718, 719), (720, 721, 718), (722, 721, 720), (723, 721, 722), (723, 724, 721), (725, 724, 723), (726, 724, 725), (726, 727, 724), (728, 727, 726), (729, 727, 728), (729, 730, 727), (731, 730, 729), (732, 730, 731), (733, 730, 732), (733, 734, 730), (735, 734, 733), (736, 734, 735), (736, 737, 734), (738, 737, 736), (739, 737, 738), (739, 740, 737), (377, 383, 382), (377, 381, 383), (254, 255, 523, 525), (281, 282, 471, 473), (118, 119, 681, 683), (339, 340, 420, 421), (217, 218, 615, 631), (61, 62, 578, 577), (198, 199, 730, 734), (21, 22, 422, 419), (253, 254, 525, 526), (191, 192, 735, 733), (280, 281, 473, 474), (117, 118, 683, 684), (146, 147, 630, 632), (102, 103, 685, 682), (84, 85, 633, 629), (222, 223, 576, 579), (252, 253, 526, 527), (192, 193, 736, 735), (279, 280, 474, 475), (338, 339, 421, 423), (62, 63, 580, 578), (251, 252, 527, 528), (278, 279, 475, 476), (213, 214, 668, 686), (337, 338, 423, 424), (145, 146, 632, 634), (63, 64, 581, 580), (40, 41, 529, 524), (197, 198, 734, 737), (22, 23, 425, 422), (193, 194, 738, 736), (277, 278, 476, 477), (116, 117, 684, 687), (144, 145, 634, 635), (103, 104, 688, 685), (85, 86, 636, 633), (221, 222, 579, 582), (250, 251, 528, 530), (194, 195, 739, 738), (276, 277, 477, 478), (336, 337, 424, 426), (64, 65, 583, 581), (34, 35, 479, 472), (249, 250, 530, 531), (195, 196, 740, 739), (115, 116, 687, 689), (335, 336, 426, 427), (143, 144, 635, 637), (65, 66, 584, 583), (196, 197, 737, 740), (104, 105, 690, 688), (23, 24, 428, 425), (86, 87, 638, 636), (248, 249, 531, 532), (275, 276, 478, 480), (66, 67, 585, 584), (6, 7, 382, 383), (247, 248, 532, 533), (1, 2, 381, 377), (274, 275, 480, 481), (114, 115, 689, 691), (334, 335, 427, 429), (142, 143, 637, 639), (67, 68, 586, 585), (41, 42, 534, 529), (273, 274, 481, 482), (113, 114, 691, 692), (333, 334, 429, 430), (141, 142, 639, 640), (105, 106, 693, 690), (87, 88, 641, 638), (220, 221, 582, 587), (246, 247, 533, 535), (272, 273, 482, 483), (332, 333, 430, 431), (68, 69, 588, 586), (24, 25, 432, 428), (245, 246, 535, 536), (271, 272, 483, 484), (112, 113, 692, 694), (140, 141, 640, 642), (0, 1, 377, 376), (69, 70, 589, 588), (35, 36, 485, 479), (106, 107, 695, 693), (244, 245, 536, 537), (331, 332, 431, 433), (216, 217, 631, 643), (70, 71, 590, 589), (307, 308, 486, 445), (243, 244, 537, 538), (111, 112, 694, 696), (330, 331, 433, 434), (139, 140, 642, 644), (3, 0, 376, 379), (71, 72, 591, 590), (42, 43, 539, 534), (88, 89, 645, 641), (4, 5, 380, 378), (270, 271, 484, 487), (110, 111, 696, 697), (329, 330, 434, 435), (72, 73, 592, 591), (308, 309, 488, 486), (107, 108, 698, 695), (25, 26, 436, 432), (242, 243, 538, 540), (138, 139, 644, 646), (2, 3, 379, 381), (219, 220, 587, 593), (241, 242, 540, 541), (269, 270, 487, 489), (109, 110, 697, 699), (328, 329, 435, 437), (137, 138, 646, 647), (7, 4, 378, 382), (73, 74, 594, 592), (43, 44, 542, 539), (309, 310, 490, 488), (108, 109, 699, 698), (89, 90, 648, 645), (5, 6, 383, 380), (74, 75, 595, 594), (300, 301, 439, 438), (8, 9, 385, 384), (240, 241, 541, 543), (268, 269, 489, 491), (136, 137, 647, 649), (75, 76, 596, 595), (310, 311, 492, 490), (212, 213, 686, 700), (301, 302, 440, 439), (13, 8, 384, 386), (239, 240, 543, 544), (135, 136, 649, 650), (170, 171, 598, 597), (44, 45, 545, 542), (36, 37, 493, 485), (211, 212, 700, 701), (302, 303, 441, 440), (90, 91, 651, 648), (12, 13, 386, 387), (364, 14, 388, 389), (169, 170, 597, 599), (210, 211, 701, 702), (303, 304, 442, 441), (238, 239, 544, 546), (267, 268, 491, 494), (134, 135, 650, 652), (363, 364, 389, 390), (168, 169, 599, 600), (45, 46, 547, 545), (311, 312, 495, 492), (209, 210, 702, 703), (304, 305, 443, 442), (91, 92, 653, 651), (14, 15, 391, 388), (167, 168, 600, 601), (312, 313, 496, 495), (208, 209, 703, 704), (305, 306, 444, 443), (237, 238, 546, 548), (133, 134, 652, 654), (362, 363, 390, 392), (166, 167, 601, 602), (207, 208, 704, 705), (306, 307, 445, 444), (236, 237, 548, 549), (266, 267, 494, 497), (171, 172, 706, 598), (215, 216, 643, 655), (361, 362, 392, 393), (165, 166, 602, 603), (46, 47, 550, 547), (265, 266, 497, 498), (327, 328, 437, 446), (132, 133, 654, 656), (360, 361, 393, 394), (164, 165, 603, 604), (313, 314, 499, 496), (206, 207, 705, 707), (26, 27, 447, 436), (92, 93, 657, 653), (235, 236, 549, 551), (172, 173, 708, 706), (359, 360, 394, 395), (163, 164, 604, 605), (47, 48, 552, 550), (264, 265, 498, 500), (173, 174, 709, 708), (299, 300, 438, 448), (131, 132, 656, 658), (358, 359, 395, 396), (162, 163, 605, 606), (37, 38, 501, 493), (27, 28, 449, 447), (234, 235, 551, 553), (174, 175, 710, 709), (130, 131, 658, 659), (357, 358, 396, 397), (161, 162, 606, 607), (314, 315, 502, 499), (93, 94, 660, 657), (233, 234, 553, 554), (315, 316, 503, 502), (297, 298, 451, 450), (356, 357, 397, 398), (160, 161, 607, 608), (48, 49, 555, 552), (205, 206, 707, 711), (175, 176, 712, 710), (298, 299, 448, 451), (11, 12, 387, 661), (355, 356, 398, 399), (159, 160, 608, 609), (28, 29, 452, 449), (232, 233, 554, 556), (176, 177, 713, 712), (129, 130, 659, 662), (354, 355, 399, 400), (158, 159, 609, 610), (49, 50, 557, 555), (94, 95, 663, 660), (177, 178, 714, 713), (296, 297, 450, 453), (353, 354, 400, 401), (157, 158, 610, 611), (29, 30, 454, 452), (76, 77, 612, 596), (231, 232, 556, 558), (263, 264, 500, 506), (128, 129, 662, 664), (352, 353, 401, 402), (50, 51, 559, 557), (316, 317, 507, 503), (204, 205, 711, 715), (317, 318, 508, 507), (178, 179, 716, 714), (294, 295, 456, 455), (127, 128, 664, 665), (351, 352, 402, 403), (156, 157, 611, 613), (95, 96, 666, 663), (15, 16, 404, 391), (77, 78, 614, 612), (230, 231, 558, 560), (318, 319, 504, 508), (179, 180, 717, 716), (295, 296, 453, 456), (51, 52, 561, 559), (319, 320, 509, 504), (30, 31, 457, 454), (320, 321, 510, 509), (126, 127, 665, 667), (350, 351, 403, 405), (218, 219, 593, 615), (203, 204, 715, 718), (229, 230, 560, 562), (321, 322, 511, 510), (180, 181, 719, 717), (293, 294, 455, 458), (214, 215, 655, 668), (349, 350, 405, 406), (155, 156, 613, 616), (52, 53, 563, 561), (31, 32, 459, 457), (96, 97, 669, 666), (16, 17, 407, 404), (78, 79, 617, 614), (181, 182, 720, 719), (228, 229, 562, 564), (262, 263, 506, 512), (291, 292, 461, 460), (125, 126, 667, 670), (348, 349, 406, 408), (154, 155, 616, 618), (53, 54, 565, 563), (322, 323, 513, 511), (202, 203, 718, 721), (9, 10, 671, 385), (182, 183, 722, 720), (292, 293, 458, 461), (10, 11, 661, 671), (347, 348, 408, 409), (153, 154, 618, 619), (323, 324, 514, 513), (32, 33, 462, 459), (17, 18, 410, 407), (79, 80, 620, 617), (227, 228, 564, 566), (324, 325, 505, 514), (183, 184, 723, 722), (124, 125, 670, 672), (54, 55, 567, 565), (325, 326, 515, 505), (97, 98, 673, 669), (326, 327, 446, 515), (289, 290, 464, 463), (346, 347, 409, 411), (152, 153, 619, 621), (55, 56, 568, 567), (201, 202, 721, 724), (80, 81, 622, 620), (261, 262, 512, 516), (184, 185, 725, 723), (290, 291, 460, 464), (123, 124, 672, 674), (345, 346, 411, 412), (98, 99, 675, 673), (18, 19, 413, 410), (226, 227, 566, 569), (260, 261, 516, 517), (185, 186, 726, 725), (288, 289, 463, 465), (151, 152, 621, 623), (56, 57, 570, 568), (81, 82, 624, 622), (259, 260, 517, 518), (287, 288, 465, 466), (122, 123, 674, 676), (344, 345, 412, 414), (38, 39, 519, 501), (200, 201, 724, 727), (225, 226, 569, 571), (186, 187, 728, 726), (286, 287, 466, 467), (121, 122, 676, 677), (343, 344, 414, 415), (150, 151, 623, 625), (57, 58, 572, 570), (99, 100, 678, 675), (19, 20, 416, 413), (258, 259, 518, 520), (187, 188, 729, 728), (285, 286, 467, 468), (149, 150, 625, 626), (82, 83, 627, 624), (224, 225, 571, 573), (257, 258, 520, 521), (284, 285, 468, 469), (120, 121, 677, 679), (342, 343, 415, 417), (58, 59, 574, 572), (199, 200, 727, 730), (100, 101, 680, 678), (256, 257, 521, 522), (188, 189, 731, 729), (283, 284, 469, 470), (341, 342, 417, 418), (148, 149, 626, 628), (59, 60, 575, 574), (20, 21, 419, 416), (83, 84, 629, 627), (255, 256, 522, 523), (189, 190, 732, 731), (282, 283, 470, 471), (119, 120, 679, 681), (39, 40, 524, 519), (33, 34, 472, 462), (101, 102, 682, 680), (223, 224, 573, 576), (190, 191, 733, 732), (340, 341, 418, 420), (147, 148, 628, 630), (60, 61, 577, 575)])
_uv = me_rect453_001.uv_layers.new(name='UVMap')
_uv.uv.foreach_set('vector', [0.002667, 0.0, 0.0, 0.0, 0.01067, 0.0, 0.01067, 0.0, 0.0, 0.0, 0.008, 0.0, 0.01067, 0.0, 0.008, 0.0, 0.01333, 0.0, 0.01333, 0.0, 0.008, 0.0, 0.005333, 0.0, 0.002667, 0.0, 0.01067, 0.0, 0.01867, 0.0, 0.016, 0.0, 0.01333, 0.0, 0.005333, 0.0, 0.024, 0.0, 0.02133, 0.0, 0.03467, 0.0, 0.024, 0.0, 0.03467, 0.0, 0.032, 0.0, 0.03733, 0.0, 0.9707, 0.0, 0.968, 0.0, 0.04, 0.0, 0.03733, 0.0, 0.968, 0.0, 0.04, 0.0, 0.968, 0.0, 0.9653, 0.0, 0.04, 0.0, 0.9653, 0.0, 0.9627, 0.0, 0.04, 0.0, 0.9627, 0.0, 0.96, 0.0, 0.04, 0.0, 0.96, 0.0, 0.9573, 0.0, 0.04, 0.0, 0.9573, 0.0, 0.9547, 0.0, 0.04, 0.0, 0.9547, 0.0, 0.952, 0.0, 0.04, 0.0, 0.952, 0.0, 0.9493, 0.0, 0.04, 0.0, 0.9493, 0.0, 0.9467, 0.0, 0.04, 0.0, 0.9467, 0.0, 0.944, 0.0, 0.04, 0.0, 0.944, 0.0, 0.9413, 0.0, 0.04, 0.0, 0.9413, 0.0, 0.9387, 0.0, 0.04, 0.0, 0.9387, 0.0, 0.936, 0.0, 0.04267, 0.0, 0.04, 0.0, 0.936, 0.0, 0.04267, 0.0, 0.936, 0.0, 0.9333, 0.0, 0.04267, 0.0, 0.9333, 0.0, 0.9307, 0.0, 0.04533, 0.0, 0.04267, 0.0, 0.9307, 0.0, 0.04533, 0.0, 0.9307, 0.0, 0.928, 0.0, 0.04533, 0.0, 0.928, 0.0, 0.9253, 0.0, 0.048, 0.0, 0.04533, 0.0, 0.9253, 0.0, 0.048, 0.0, 0.9253, 0.0, 0.9227, 0.0, 0.048, 0.0, 0.9227, 0.0, 0.92, 0.0, 0.05067, 0.0, 0.048, 0.0, 0.92, 0.0, 0.05067, 0.0, 0.92, 0.0, 0.9173, 0.0, 0.05067, 0.0, 0.9173, 0.0, 0.9147, 0.0, 0.05333, 0.0, 0.05067, 0.0, 0.9147, 0.0, 0.05333, 0.0, 0.9147, 0.0, 0.912, 0.0, 0.05333, 0.0, 0.912, 0.0, 0.9093, 0.0, 0.056, 0.0, 0.05333, 0.0, 0.9093, 0.0, 0.056, 0.0, 0.9093, 0.0, 0.9067, 0.0, 0.056, 0.0, 0.9067, 0.0, 0.904, 0.0, 0.05867, 0.0, 0.056, 0.0, 0.904, 0.0, 0.05867, 0.0, 0.904, 0.0, 0.9013, 0.0, 0.05867, 0.0, 0.9013, 0.0, 0.8987, 0.0, 0.06133, 0.0, 0.05867, 0.0, 0.8987, 0.0, 0.06133, 0.0, 0.8987, 0.0, 0.896, 0.0, 0.06133, 0.0, 0.896, 0.0, 0.8933, 0.0, 0.064, 0.0, 0.06133, 0.0, 0.8933, 0.0, 0.064, 0.0, 0.8933, 0.0, 0.8907, 0.0, 0.064, 0.0, 0.8907, 0.0, 0.888, 0.0, 0.064, 0.0, 0.888, 0.0, 0.8853, 0.0, 0.06667, 0.0, 0.064, 0.0, 0.8853, 0.0, 0.06667, 0.0, 0.8853, 0.0, 0.8827, 0.0, 0.06667, 0.0, 0.8827, 0.0, 0.88, 0.0, 0.06667, 0.0, 0.88, 0.0, 0.8773, 0.0, 0.06933, 0.0, 0.06667, 0.0, 0.8773, 0.0, 0.06933, 0.0, 0.8773, 0.0, 0.8747, 0.0, 0.06933, 0.0, 0.8747, 0.0, 0.8, 0.0, 0.8, 0.0, 0.8747, 0.0, 0.8027, 0.0, 0.8027, 0.0, 0.8747, 0.0, 0.8053, 0.0, 0.8053, 0.0, 0.8747, 0.0, 0.808, 0.0, 0.808, 0.0, 0.8747, 0.0, 0.8107, 0.0, 0.8107, 0.0, 0.8747, 0.0, 0.8133, 0.0, 0.8133, 0.0, 0.8747, 0.0, 0.816, 0.0, 0.816, 0.0, 0.8747, 0.0, 0.8187, 0.0, 0.8187, 0.0, 0.8747, 0.0, 0.872, 0.0, 0.072, 0.0, 0.06933, 0.0, 0.7973, 0.0, 0.7973, 0.0, 0.06933, 0.0, 0.8, 0.0, 0.07467, 0.0, 0.072, 0.0, 0.792, 0.0, 0.792, 0.0, 0.072, 0.0, 0.7947, 0.0, 0.7947, 0.0, 0.072, 0.0, 0.7973, 0.0, 0.07733, 0.0, 0.07467, 0.0, 0.7893, 0.0, 0.7893, 0.0, 0.07467, 0.0, 0.792, 0.0, 0.08, 0.0, 0.07733, 0.0, 0.784, 0.0, 0.784, 0.0, 0.07733, 0.0, 0.7867, 0.0, 0.7867, 0.0, 0.07733, 0.0, 0.7893, 0.0, 0.08267, 0.0, 0.08, 0.0, 0.7813, 0.0, 0.7813, 0.0, 0.08, 0.0, 0.784, 0.0, 0.08533, 0.0, 0.08267, 0.0, 0.776, 0.0, 0.776, 0.0, 0.08267, 0.0, 0.7787, 0.0, 0.7787, 0.0, 0.08267, 0.0, 0.7813, 0.0, 0.088, 0.0, 0.08533, 0.0, 0.7707, 0.0, 0.7707, 0.0, 0.08533, 0.0, 0.7733, 0.0, 0.7733, 0.0, 0.08533, 0.0, 0.776, 0.0, 0.088, 0.0, 0.7707, 0.0, 0.768, 0.0, 0.088, 0.0, 0.768, 0.0, 0.7653, 0.0, 0.088, 0.0, 0.7653, 0.0, 0.7627, 0.0, 0.088, 0.0, 0.7627, 0.0, 0.76, 0.0, 0.088, 0.0, 0.76, 0.0, 0.7573, 0.0, 0.088, 0.0, 0.7573, 0.0, 0.7547, 0.0, 0.088, 0.0, 0.7547, 0.0, 0.752, 0.0, 0.09067, 0.0, 0.088, 0.0, 0.752, 0.0, 0.09067, 0.0, 0.752, 0.0, 0.7493, 0.0, 0.09067, 0.0, 0.7493, 0.0, 0.7467, 0.0, 0.09067, 0.0, 0.7467, 0.0, 0.744, 0.0, 0.09067, 0.0, 0.744, 0.0, 0.7413, 0.0, 0.09067, 0.0, 0.7413, 0.0, 0.7387, 0.0, 0.09067, 0.0, 0.7387, 0.0, 0.736, 0.0, 0.09333, 0.0, 0.09067, 0.0, 0.736, 0.0, 0.09333, 0.0, 0.736, 0.0, 0.7333, 0.0, 0.09333, 0.0, 0.7333, 0.0, 0.7307, 0.0, 0.09333, 0.0, 0.7307, 0.0, 0.728, 0.0, 0.09333, 0.0, 0.728, 0.0, 0.7253, 0.0, 0.09333, 0.0, 0.7253, 0.0, 0.7227, 0.0, 0.096, 0.0, 0.09333, 0.0, 0.7227, 0.0, 0.8213, 0.0, 0.8187, 0.0, 0.872, 0.0, 0.096, 0.0, 0.7227, 0.0, 0.72, 0.0, 0.824, 0.0, 0.8213, 0.0, 0.872, 0.0, 0.096, 0.0, 0.72, 0.0, 0.7173, 0.0, 0.8267, 0.0, 0.824, 0.0, 0.872, 0.0, 0.096, 0.0, 0.7173, 0.0, 0.7147, 0.0, 0.8293, 0.0, 0.8267, 0.0, 0.872, 0.0, 0.09867, 0.0, 0.096, 0.0, 0.7147, 0.0, 0.09867, 0.0, 0.7147, 0.0, 0.712, 0.0, 0.832, 0.0, 0.8293, 0.0, 0.872, 0.0, 0.8347, 0.0, 0.832, 0.0, 0.872, 0.0, 0.09867, 0.0, 0.712, 0.0, 0.7093, 0.0, 0.09867, 0.0, 0.7093, 0.0, 0.7067, 0.0, 0.8373, 0.0, 0.8347, 0.0, 0.872, 0.0, 0.09867, 0.0, 0.7067, 0.0, 0.704, 0.0, 0.1013, 0.0, 0.09867, 0.0, 0.704, 0.0, 0.84, 0.0, 0.8373, 0.0, 0.8427, 0.0, 0.8427, 0.0, 0.8373, 0.0, 0.8507, 0.0, 0.8507, 0.0, 0.8373, 0.0, 0.8667, 0.0, 0.8667, 0.0, 0.8373, 0.0, 0.872, 0.0, 0.1013, 0.0, 0.704, 0.0, 0.7013, 0.0, 0.8453, 0.0, 0.8427, 0.0, 0.848, 0.0, 0.848, 0.0, 0.8427, 0.0, 0.8507, 0.0, 0.8533, 0.0, 0.8507, 0.0, 0.856, 0.0, 0.856, 0.0, 0.8507, 0.0, 0.8587, 0.0, 0.8587, 0.0, 0.8507, 0.0, 0.8667, 0.0, 0.1013, 0.0, 0.7013, 0.0, 0.6987, 0.0, 0.8613, 0.0, 0.8587, 0.0, 0.8667, 0.0, 0.864, 0.0, 0.8613, 0.0, 0.8667, 0.0, 0.8693, 0.0, 0.8667, 0.0, 0.872, 0.0, 0.1013, 0.0, 0.6987, 0.0, 0.696, 0.0, 0.1013, 0.0, 0.696, 0.0, 0.6933, 0.0, 0.1013, 0.0, 0.6933, 0.0, 0.6907, 0.0, 0.104, 0.0, 0.1013, 0.0, 0.6907, 0.0, 0.104, 0.0, 0.6907, 0.0, 0.688, 0.0, 0.104, 0.0, 0.688, 0.0, 0.6853, 0.0, 0.104, 0.0, 0.6853, 0.0, 0.6827, 0.0, 0.104, 0.0, 0.6827, 0.0, 0.68, 0.0, 0.1067, 0.0, 0.104, 0.0, 0.68, 0.0, 0.1067, 0.0, 0.68, 0.0, 0.6773, 0.0, 0.1067, 0.0, 0.6773, 0.0, 0.6747, 0.0, 0.1067, 0.0, 0.6747, 0.0, 0.672, 0.0, 0.1067, 0.0, 0.672, 0.0, 0.6693, 0.0, 0.1093, 0.0, 0.1067, 0.0, 0.6693, 0.0, 0.1093, 0.0, 0.6693, 0.0, 0.6667, 0.0, 0.1093, 0.0, 0.6667, 0.0, 0.664, 0.0, 0.1093, 0.0, 0.664, 0.0, 0.6613, 0.0, 0.1093, 0.0, 0.6613, 0.0, 0.6587, 0.0, 0.112, 0.0, 0.1093, 0.0, 0.6587, 0.0, 0.112, 0.0, 0.6587, 0.0, 0.656, 0.0, 0.112, 0.0, 0.656, 0.0, 0.6533, 0.0, 0.112, 0.0, 0.6533, 0.0, 0.6507, 0.0, 0.112, 0.0, 0.6507, 0.0, 0.648, 0.0, 0.1147, 0.0, 0.112, 0.0, 0.648, 0.0, 0.1147, 0.0, 0.648, 0.0, 0.6453, 0.0, 0.1147, 0.0, 0.6453, 0.0, 0.6427, 0.0, 0.1173, 0.0, 0.1147, 0.0, 0.6427, 0.0, 0.1173, 0.0, 0.6427, 0.0, 0.64, 0.0, 0.1173, 0.0, 0.64, 0.0, 0.6373, 0.0, 0.12, 0.0, 0.1173, 0.0, 0.6373, 0.0, 0.12, 0.0, 0.6373, 0.0, 0.6347, 0.0, 0.1227, 0.0, 0.12, 0.0, 0.6347, 0.0, 0.1227, 0.0, 0.6347, 0.0, 0.632, 0.0, 0.1227, 0.0, 0.632, 0.0, 0.6293, 0.0, 0.1253, 0.0, 0.1227, 0.0, 0.6293, 0.0, 0.1253, 0.0, 0.6293, 0.0, 0.6267, 0.0, 0.128, 0.0, 0.1253, 0.0, 0.6267, 0.0, 0.128, 0.0, 0.6267, 0.0, 0.624, 0.0, 0.128, 0.0, 0.624, 0.0, 0.6213, 0.0, 0.1307, 0.0, 0.128, 0.0, 0.6213, 0.0, 0.1307, 0.0, 0.6213, 0.0, 0.6187, 0.0, 0.1333, 0.0, 0.1307, 0.0, 0.6187, 0.0, 0.1333, 0.0, 0.6187, 0.0, 0.616, 0.0, 0.136, 0.0, 0.1333, 0.0, 0.616, 0.0, 0.136, 0.0, 0.616, 0.0, 0.6133, 0.0, 0.1387, 0.0, 0.136, 0.0, 0.6133, 0.0, 0.1387, 0.0, 0.6133, 0.0, 0.6107, 0.0, 0.1413, 0.0, 0.1387, 0.0, 0.6107, 0.0, 0.1413, 0.0, 0.6107, 0.0, 0.608, 0.0, 0.144, 0.0, 0.1413, 0.0, 0.608, 0.0, 0.144, 0.0, 0.608, 0.0, 0.6053, 0.0, 0.1467, 0.0, 0.144, 0.0, 0.6053, 0.0, 0.1493, 0.0, 0.1467, 0.0, 0.6053, 0.0, 0.1493, 0.0, 0.6053, 0.0, 0.6027, 0.0, 0.152, 0.0, 0.1493, 0.0, 0.6027, 0.0, 0.152, 0.0, 0.6027, 0.0, 0.6, 0.0, 0.1547, 0.0, 0.152, 0.0, 0.6, 0.0, 0.1547, 0.0, 0.6, 0.0, 0.5973, 0.0, 0.1573, 0.0, 0.1547, 0.0, 0.5973, 0.0, 0.16, 0.0, 0.1573, 0.0, 0.5973, 0.0, 0.16, 0.0, 0.5973, 0.0, 0.5947, 0.0, 0.1627, 0.0, 0.16, 0.0, 0.5947, 0.0, 0.1653, 0.0, 0.1627, 0.0, 0.5947, 0.0, 0.1653, 0.0, 0.5947, 0.0, 0.592, 0.0, 0.168, 0.0, 0.1653, 0.0, 0.592, 0.0, 0.1707, 0.0, 0.168, 0.0, 0.592, 0.0, 0.1707, 0.0, 0.592, 0.0, 0.5893, 0.0, 0.1733, 0.0, 0.1707, 0.0, 0.5893, 0.0, 0.176, 0.0, 0.1733, 0.0, 0.5893, 0.0, 0.1787, 0.0, 0.176, 0.0, 0.5893, 0.0, 0.1813, 0.0, 0.1787, 0.0, 0.5893, 0.0, 0.1813, 0.0, 0.5893, 0.0, 0.5867, 0.0, 0.184, 0.0, 0.1813, 0.0, 0.5867, 0.0, 0.1867, 0.0, 0.184, 0.0, 0.5867, 0.0, 0.1893, 0.0, 0.1867, 0.0, 0.5867, 0.0, 0.192, 0.0, 0.1893, 0.0, 0.5867, 0.0, 0.1947, 0.0, 0.192, 0.0, 0.5867, 0.0, 0.1947, 0.0, 0.5867, 0.0, 0.584, 0.0, 0.1973, 0.0, 0.1947, 0.0, 0.584, 0.0, 0.2, 0.0, 0.1973, 0.0, 0.584, 0.0, 0.2027, 0.0, 0.2, 0.0, 0.584, 0.0, 0.456, 0.0, 0.4533, 0.0, 0.4507, 0.0, 0.456, 0.0, 0.4507, 0.0, 0.448, 0.0, 0.456, 0.0, 0.448, 0.0, 0.4453, 0.0, 0.456, 0.0, 0.4453, 0.0, 0.4427, 0.0, 0.456, 0.0, 0.4427, 0.0, 0.44, 0.0, 0.456, 0.0, 0.44, 0.0, 0.4373, 0.0, 0.456, 0.0, 0.4373, 0.0, 0.4347, 0.0, 0.456, 0.0, 0.4347, 0.0, 0.432, 0.0, 0.456, 0.0, 0.432, 0.0, 0.4293, 0.0, 0.456, 0.0, 0.4293, 0.0, 0.4267, 0.0, 0.456, 0.0, 0.4267, 0.0, 0.424, 0.0, 0.456, 0.0, 0.424, 0.0, 0.4213, 0.0, 0.456, 0.0, 0.4213, 0.0, 0.4187, 0.0, 0.2053, 0.0, 0.2027, 0.0, 0.584, 0.0, 0.456, 0.0, 0.4187, 0.0, 0.416, 0.0, 0.208, 0.0, 0.2053, 0.0, 0.584, 0.0, 0.208, 0.0, 0.584, 0.0, 0.5813, 0.0, 0.456, 0.0, 0.416, 0.0, 0.4133, 0.0, 0.2107, 0.0, 0.208, 0.0, 0.5813, 0.0, 0.456, 0.0, 0.4133, 0.0, 0.4107, 0.0, 0.456, 0.0, 0.4107, 0.0, 0.408, 0.0, 0.2133, 0.0, 0.2107, 0.0, 0.5813, 0.0, 0.456, 0.0, 0.408, 0.0, 0.4053, 0.0, 0.216, 0.0, 0.2133, 0.0, 0.5813, 0.0, 0.456, 0.0, 0.4053, 0.0, 0.4027, 0.0, 0.2187, 0.0, 0.216, 0.0, 0.5813, 0.0, 0.456, 0.0, 0.4027, 0.0, 0.4, 0.0, 0.456, 0.0, 0.4, 0.0, 0.3973, 0.0, 0.2213, 0.0, 0.2187, 0.0, 0.5813, 0.0, 0.456, 0.0, 0.3973, 0.0, 0.3947, 0.0, 0.224, 0.0, 0.2213, 0.0, 0.5813, 0.0, 0.456, 0.0, 0.3947, 0.0, 0.392, 0.0, 0.224, 0.0, 0.5813, 0.0, 0.5787, 0.0, 0.456, 0.0, 0.392, 0.0, 0.3893, 0.0, 0.2267, 0.0, 0.224, 0.0, 0.5787, 0.0, 0.456, 0.0, 0.3893, 0.0, 0.3867, 0.0, 0.456, 0.0, 0.3867, 0.0, 0.384, 0.0, 0.2293, 0.0, 0.2267, 0.0, 0.5787, 0.0, 0.456, 0.0, 0.384, 0.0, 0.3813, 0.0, 0.232, 0.0, 0.2293, 0.0, 0.5787, 0.0, 0.456, 0.0, 0.3813, 0.0, 0.3787, 0.0, 0.456, 0.0, 0.3787, 0.0, 0.376, 0.0, 0.2347, 0.0, 0.232, 0.0, 0.5787, 0.0, 0.456, 0.0, 0.376, 0.0, 0.3733, 0.0, 0.2347, 0.0, 0.5787, 0.0, 0.576, 0.0, 0.456, 0.0, 0.3733, 0.0, 0.3707, 0.0, 0.2373, 0.0, 0.2347, 0.0, 0.576, 0.0, 0.456, 0.0, 0.3707, 0.0, 0.368, 0.0, 0.456, 0.0, 0.368, 0.0, 0.3653, 0.0, 0.24, 0.0, 0.2373, 0.0, 0.576, 0.0, 0.456, 0.0, 0.3653, 0.0, 0.3627, 0.0, 0.456, 0.0, 0.3627, 0.0, 0.36, 0.0, 0.2427, 0.0, 0.24, 0.0, 0.576, 0.0, 0.456, 0.0, 0.36, 0.0, 0.3573, 0.0, 0.2453, 0.0, 0.2427, 0.0, 0.576, 0.0, 0.456, 0.0, 0.3573, 0.0, 0.3547, 0.0, 0.2453, 0.0, 0.576, 0.0, 0.5733, 0.0, 0.456, 0.0, 0.3547, 0.0, 0.352, 0.0, 0.248, 0.0, 0.2453, 0.0, 0.5733, 0.0, 0.456, 0.0, 0.352, 0.0, 0.3493, 0.0, 0.456, 0.0, 0.3493, 0.0, 0.3467, 0.0, 0.2507, 0.0, 0.248, 0.0, 0.5733, 0.0, 0.024, 0.0, 0.032, 0.0, 0.02933, 0.0, 0.456, 0.0, 0.3467, 0.0, 0.344, 0.0, 0.2533, 0.0, 0.2507, 0.0, 0.5733, 0.0, 0.456, 0.0, 0.344, 0.0, 0.3413, 0.0, 0.456, 0.0, 0.3413, 0.0, 0.3387, 0.0, 0.256, 0.0, 0.2533, 0.0, 0.5733, 0.0, 0.456, 0.0, 0.3387, 0.0, 0.336, 0.0, 0.256, 0.0, 0.5733, 0.0, 0.5707, 0.0, 0.2587, 0.0, 0.256, 0.0, 0.5707, 0.0, 0.456, 0.0, 0.336, 0.0, 0.3333, 0.0, 0.024, 0.0, 0.02933, 0.0, 0.02667, 0.0, 0.456, 0.0, 0.3333, 0.0, 0.3307, 0.0, 0.2613, 0.0, 0.2587, 0.0, 0.5707, 0.0, 0.456, 0.0, 0.3307, 0.0, 0.328, 0.0, 0.264, 0.0, 0.2613, 0.0, 0.5707, 0.0, 0.456, 0.0, 0.328, 0.0, 0.3253, 0.0, 0.456, 0.0, 0.3253, 0.0, 0.3227, 0.0, 0.2667, 0.0, 0.264, 0.0, 0.5707, 0.0, 0.456, 0.0, 0.3227, 0.0, 0.32, 0.0, 0.2693, 0.0, 0.2667, 0.0, 0.5707, 0.0, 0.456, 0.0, 0.32, 0.0, 0.3173, 0.0, 0.272, 0.0, 0.2693, 0.0, 0.5707, 0.0, 0.456, 0.0, 0.3173, 0.0, 0.3147, 0.0, 0.456, 0.0, 0.3147, 0.0, 0.312, 0.0, 0.2747, 0.0, 0.272, 0.0, 0.5707, 0.0, 0.2747, 0.0, 0.5707, 0.0, 0.568, 0.0, 0.456, 0.0, 0.312, 0.0, 0.3093, 0.0, 0.2773, 0.0, 0.2747, 0.0, 0.568, 0.0, 0.456, 0.0, 0.3093, 0.0, 0.3067, 0.0, 0.28, 0.0, 0.2773, 0.0, 0.568, 0.0, 0.456, 0.0, 0.3067, 0.0, 0.304, 0.0, 0.456, 0.0, 0.304, 0.0, 0.3013, 0.0, 0.2827, 0.0, 0.28, 0.0, 0.568, 0.0, 0.456, 0.0, 0.3013, 0.0, 0.2987, 0.0, 0.2853, 0.0, 0.2827, 0.0, 0.568, 0.0, 0.456, 0.0, 0.2987, 0.0, 0.296, 0.0, 0.456, 0.0, 0.296, 0.0, 0.2933, 0.0, 0.288, 0.0, 0.2853, 0.0, 0.568, 0.0, 0.456, 0.0, 0.2933, 0.0, 0.2907, 0.0, 0.2907, 0.0, 0.288, 0.0, 0.568, 0.0, 0.456, 0.0, 0.2907, 0.0, 0.568, 0.0, 0.456, 0.0, 0.568, 0.0, 0.5653, 0.0, 0.456, 0.0, 0.5653, 0.0, 0.5627, 0.0, 0.456, 0.0, 0.5627, 0.0, 0.56, 0.0, 0.456, 0.0, 0.56, 0.0, 0.5573, 0.0, 0.456, 0.0, 0.5573, 0.0, 0.5547, 0.0, 0.456, 0.0, 0.5547, 0.0, 0.552, 0.0, 0.4587, 0.0, 0.456, 0.0, 0.552, 0.0, 0.4587, 0.0, 0.552, 0.0, 0.5493, 0.0, 0.4613, 0.0, 0.4587, 0.0, 0.5493, 0.0, 0.464, 0.0, 0.4613, 0.0, 0.5493, 0.0, 0.4667, 0.0, 0.464, 0.0, 0.5493, 0.0, 0.4667, 0.0, 0.5493, 0.0, 0.5467, 0.0, 0.4693, 0.0, 0.4667, 0.0, 0.5467, 0.0, 0.472, 0.0, 0.4693, 0.0, 0.5467, 0.0, 0.4747, 0.0, 0.472, 0.0, 0.5467, 0.0, 0.4747, 0.0, 0.5467, 0.0, 0.544, 0.0, 0.4773, 0.0, 0.4747, 0.0, 0.544, 0.0, 0.48, 0.0, 0.4773, 0.0, 0.544, 0.0, 0.48, 0.0, 0.544, 0.0, 0.5413, 0.0, 0.4827, 0.0, 0.48, 0.0, 0.5413, 0.0, 0.4853, 0.0, 0.4827, 0.0, 0.5413, 0.0, 0.4853, 0.0, 0.5413, 0.0, 0.5387, 0.0, 0.488, 0.0, 0.4853, 0.0, 0.5387, 0.0, 0.4907, 0.0, 0.488, 0.0, 0.5387, 0.0, 0.4907, 0.0, 0.5387, 0.0, 0.536, 0.0, 0.4933, 0.0, 0.4907, 0.0, 0.536, 0.0, 0.496, 0.0, 0.4933, 0.0, 0.536, 0.0, 0.496, 0.0, 0.536, 0.0, 0.5333, 0.0, 0.4987, 0.0, 0.496, 0.0, 0.5333, 0.0, 0.5013, 0.0, 0.4987, 0.0, 0.5333, 0.0, 0.5013, 0.0, 0.5333, 0.0, 0.5307, 0.0, 0.504, 0.0, 0.5013, 0.0, 0.5307, 0.0, 0.5067, 0.0, 0.504, 0.0, 0.5307, 0.0, 0.5093, 0.0, 0.5067, 0.0, 0.5307, 0.0, 0.5093, 0.0, 0.5307, 0.0, 0.528, 0.0, 0.512, 0.0, 0.5093, 0.0, 0.528, 0.0, 0.5147, 0.0, 0.512, 0.0, 0.528, 0.0, 0.5147, 0.0, 0.528, 0.0, 0.5253, 0.0, 0.5173, 0.0, 0.5147, 0.0, 0.5253, 0.0, 0.52, 0.0, 0.5173, 0.0, 0.5253, 0.0, 0.52, 0.0, 0.5253, 0.0, 0.5227, 0.0, 0.002667, 0.0, 0.01867, 0.0, 0.016, 0.0, 0.002667, 0.0, 0.016, 0.0, 0.005333, 0.0, 0.002667, 0.0, 0.01067, 0.0, 0.0, 0.0, 0.01067, 0.0, 0.008, 0.0, 0.0, 0.0, 0.01067, 0.0, 0.01333, 0.0, 0.008, 0.0, 0.01333, 0.0, 0.005333, 0.0, 0.008, 0.0, 0.002667, 0.0, 0.01867, 0.0, 0.01067, 0.0, 0.016, 0.0, 0.005333, 0.0, 0.01333, 0.0, 0.024, 0.0, 0.03467, 0.0, 0.02133, 0.0, 0.024, 0.0, 0.032, 0.0, 0.03467, 0.0, 0.03733, 0.0, 0.968, 0.0, 0.9707, 0.0, 0.04, 0.0, 0.968, 0.0, 0.03733, 0.0, 0.04, 0.0, 0.9653, 0.0, 0.968, 0.0, 0.04, 0.0, 0.9627, 0.0, 0.9653, 0.0, 0.04, 0.0, 0.96, 0.0, 0.9627, 0.0, 0.04, 0.0, 0.9573, 0.0, 0.96, 0.0, 0.04, 0.0, 0.9547, 0.0, 0.9573, 0.0, 0.04, 0.0, 0.952, 0.0, 0.9547, 0.0, 0.04, 0.0, 0.9493, 0.0, 0.952, 0.0, 0.04, 0.0, 0.9467, 0.0, 0.9493, 0.0, 0.04, 0.0, 0.944, 0.0, 0.9467, 0.0, 0.04, 0.0, 0.9413, 0.0, 0.944, 0.0, 0.04, 0.0, 0.9387, 0.0, 0.9413, 0.0, 0.04, 0.0, 0.936, 0.0, 0.9387, 0.0, 0.04267, 0.0, 0.936, 0.0, 0.04, 0.0, 0.04267, 0.0, 0.9333, 0.0, 0.936, 0.0, 0.04267, 0.0, 0.9307, 0.0, 0.9333, 0.0, 0.04533, 0.0, 0.9307, 0.0, 0.04267, 0.0, 0.04533, 0.0, 0.928, 0.0, 0.9307, 0.0, 0.04533, 0.0, 0.9253, 0.0, 0.928, 0.0, 0.048, 0.0, 0.9253, 0.0, 0.04533, 0.0, 0.048, 0.0, 0.9227, 0.0, 0.9253, 0.0, 0.048, 0.0, 0.92, 0.0, 0.9227, 0.0, 0.05067, 0.0, 0.92, 0.0, 0.048, 0.0, 0.05067, 0.0, 0.9173, 0.0, 0.92, 0.0, 0.05067, 0.0, 0.9147, 0.0, 0.9173, 0.0, 0.05333, 0.0, 0.9147, 0.0, 0.05067, 0.0, 0.05333, 0.0, 0.912, 0.0, 0.9147, 0.0, 0.05333, 0.0, 0.9093, 0.0, 0.912, 0.0, 0.056, 0.0, 0.9093, 0.0, 0.05333, 0.0, 0.056, 0.0, 0.9067, 0.0, 0.9093, 0.0, 0.056, 0.0, 0.904, 0.0, 0.9067, 0.0, 0.05867, 0.0, 0.904, 0.0, 0.056, 0.0, 0.05867, 0.0, 0.9013, 0.0, 0.904, 0.0, 0.05867, 0.0, 0.8987, 0.0, 0.9013, 0.0, 0.06133, 0.0, 0.8987, 0.0, 0.05867, 0.0, 0.06133, 0.0, 0.896, 0.0, 0.8987, 0.0, 0.06133, 0.0, 0.8933, 0.0, 0.896, 0.0, 0.064, 0.0, 0.8933, 0.0, 0.06133, 0.0, 0.064, 0.0, 0.8907, 0.0, 0.8933, 0.0, 0.064, 0.0, 0.888, 0.0, 0.8907, 0.0, 0.064, 0.0, 0.8853, 0.0, 0.888, 0.0, 0.06667, 0.0, 0.8853, 0.0, 0.064, 0.0, 0.06667, 0.0, 0.8827, 0.0, 0.8853, 0.0, 0.06667, 0.0, 0.88, 0.0, 0.8827, 0.0, 0.06667, 0.0, 0.8773, 0.0, 0.88, 0.0, 0.06933, 0.0, 0.8773, 0.0, 0.06667, 0.0, 0.06933, 0.0, 0.8747, 0.0, 0.8773, 0.0, 0.06933, 0.0, 0.8, 0.0, 0.8747, 0.0, 0.8, 0.0, 0.8027, 0.0, 0.8747, 0.0, 0.8027, 0.0, 0.8053, 0.0, 0.8747, 0.0, 0.8053, 0.0, 0.808, 0.0, 0.8747, 0.0, 0.808, 0.0, 0.8107, 0.0, 0.8747, 0.0, 0.8107, 0.0, 0.8133, 0.0, 0.8747, 0.0, 0.8133, 0.0, 0.816, 0.0, 0.8747, 0.0, 0.816, 0.0, 0.8187, 0.0, 0.8747, 0.0, 0.8187, 0.0, 0.872, 0.0, 0.8747, 0.0, 0.072, 0.0, 0.7973, 0.0, 0.06933, 0.0, 0.7973, 0.0, 0.8, 0.0, 0.06933, 0.0, 0.07467, 0.0, 0.792, 0.0, 0.072, 0.0, 0.792, 0.0, 0.7947, 0.0, 0.072, 0.0, 0.7947, 0.0, 0.7973, 0.0, 0.072, 0.0, 0.07733, 0.0, 0.7893, 0.0, 0.07467, 0.0, 0.7893, 0.0, 0.792, 0.0, 0.07467, 0.0, 0.08, 0.0, 0.784, 0.0, 0.07733, 0.0, 0.784, 0.0, 0.7867, 0.0, 0.07733, 0.0, 0.7867, 0.0, 0.7893, 0.0, 0.07733, 0.0, 0.08267, 0.0, 0.7813, 0.0, 0.08, 0.0, 0.7813, 0.0, 0.784, 0.0, 0.08, 0.0, 0.08533, 0.0, 0.776, 0.0, 0.08267, 0.0, 0.776, 0.0, 0.7787, 0.0, 0.08267, 0.0, 0.7787, 0.0, 0.7813, 0.0, 0.08267, 0.0, 0.088, 0.0, 0.7707, 0.0, 0.08533, 0.0, 0.7707, 0.0, 0.7733, 0.0, 0.08533, 0.0, 0.7733, 0.0, 0.776, 0.0, 0.08533, 0.0, 0.088, 0.0, 0.768, 0.0, 0.7707, 0.0, 0.088, 0.0, 0.7653, 0.0, 0.768, 0.0, 0.088, 0.0, 0.7627, 0.0, 0.7653, 0.0, 0.088, 0.0, 0.76, 0.0, 0.7627, 0.0, 0.088, 0.0, 0.7573, 0.0, 0.76, 0.0, 0.088, 0.0, 0.7547, 0.0, 0.7573, 0.0, 0.088, 0.0, 0.752, 0.0, 0.7547, 0.0, 0.09067, 0.0, 0.752, 0.0, 0.088, 0.0, 0.09067, 0.0, 0.7493, 0.0, 0.752, 0.0, 0.09067, 0.0, 0.7467, 0.0, 0.7493, 0.0, 0.09067, 0.0, 0.744, 0.0, 0.7467, 0.0, 0.09067, 0.0, 0.7413, 0.0, 0.744, 0.0, 0.09067, 0.0, 0.7387, 0.0, 0.7413, 0.0, 0.09067, 0.0, 0.736, 0.0, 0.7387, 0.0, 0.09333, 0.0, 0.736, 0.0, 0.09067, 0.0, 0.09333, 0.0, 0.7333, 0.0, 0.736, 0.0, 0.09333, 0.0, 0.7307, 0.0, 0.7333, 0.0, 0.09333, 0.0, 0.728, 0.0, 0.7307, 0.0, 0.09333, 0.0, 0.7253, 0.0, 0.728, 0.0, 0.09333, 0.0, 0.7227, 0.0, 0.7253, 0.0, 0.096, 0.0, 0.7227, 0.0, 0.09333, 0.0, 0.8213, 0.0, 0.872, 0.0, 0.8187, 0.0, 0.096, 0.0, 0.72, 0.0, 0.7227, 0.0, 0.824, 0.0, 0.872, 0.0, 0.8213, 0.0, 0.096, 0.0, 0.7173, 0.0, 0.72, 0.0, 0.8267, 0.0, 0.872, 0.0, 0.824, 0.0, 0.096, 0.0, 0.7147, 0.0, 0.7173, 0.0, 0.8293, 0.0, 0.872, 0.0, 0.8267, 0.0, 0.09867, 0.0, 0.7147, 0.0, 0.096, 0.0, 0.09867, 0.0, 0.712, 0.0, 0.7147, 0.0, 0.832, 0.0, 0.872, 0.0, 0.8293, 0.0, 0.8347, 0.0, 0.872, 0.0, 0.832, 0.0, 0.09867, 0.0, 0.7093, 0.0, 0.712, 0.0, 0.09867, 0.0, 0.7067, 0.0, 0.7093, 0.0, 0.8373, 0.0, 0.872, 0.0, 0.8347, 0.0, 0.09867, 0.0, 0.704, 0.0, 0.7067, 0.0, 0.1013, 0.0, 0.704, 0.0, 0.09867, 0.0, 0.84, 0.0, 0.8427, 0.0, 0.8373, 0.0, 0.8427, 0.0, 0.8507, 0.0, 0.8373, 0.0, 0.8507, 0.0, 0.8667, 0.0, 0.8373, 0.0, 0.8667, 0.0, 0.872, 0.0, 0.8373, 0.0, 0.1013, 0.0, 0.7013, 0.0, 0.704, 0.0, 0.8453, 0.0, 0.848, 0.0, 0.8427, 0.0, 0.848, 0.0, 0.8507, 0.0, 0.8427, 0.0, 0.8533, 0.0, 0.856, 0.0, 0.8507, 0.0, 0.856, 0.0, 0.8587, 0.0, 0.8507, 0.0, 0.8587, 0.0, 0.8667, 0.0, 0.8507, 0.0, 0.1013, 0.0, 0.6987, 0.0, 0.7013, 0.0, 0.8613, 0.0, 0.8667, 0.0, 0.8587, 0.0, 0.864, 0.0, 0.8667, 0.0, 0.8613, 0.0, 0.8693, 0.0, 0.872, 0.0, 0.8667, 0.0, 0.1013, 0.0, 0.696, 0.0, 0.6987, 0.0, 0.1013, 0.0, 0.6933, 0.0, 0.696, 0.0, 0.1013, 0.0, 0.6907, 0.0, 0.6933, 0.0, 0.104, 0.0, 0.6907, 0.0, 0.1013, 0.0, 0.104, 0.0, 0.688, 0.0, 0.6907, 0.0, 0.104, 0.0, 0.6853, 0.0, 0.688, 0.0, 0.104, 0.0, 0.6827, 0.0, 0.6853, 0.0, 0.104, 0.0, 0.68, 0.0, 0.6827, 0.0, 0.1067, 0.0, 0.68, 0.0, 0.104, 0.0, 0.1067, 0.0, 0.6773, 0.0, 0.68, 0.0, 0.1067, 0.0, 0.6747, 0.0, 0.6773, 0.0, 0.1067, 0.0, 0.672, 0.0, 0.6747, 0.0, 0.1067, 0.0, 0.6693, 0.0, 0.672, 0.0, 0.1093, 0.0, 0.6693, 0.0, 0.1067, 0.0, 0.1093, 0.0, 0.6667, 0.0, 0.6693, 0.0, 0.1093, 0.0, 0.664, 0.0, 0.6667, 0.0, 0.1093, 0.0, 0.6613, 0.0, 0.664, 0.0, 0.1093, 0.0, 0.6587, 0.0, 0.6613, 0.0, 0.112, 0.0, 0.6587, 0.0, 0.1093, 0.0, 0.112, 0.0, 0.656, 0.0, 0.6587, 0.0, 0.112, 0.0, 0.6533, 0.0, 0.656, 0.0, 0.112, 0.0, 0.6507, 0.0, 0.6533, 0.0, 0.112, 0.0, 0.648, 0.0, 0.6507, 0.0, 0.1147, 0.0, 0.648, 0.0, 0.112, 0.0, 0.1147, 0.0, 0.6453, 0.0, 0.648, 0.0, 0.1147, 0.0, 0.6427, 0.0, 0.6453, 0.0, 0.1173, 0.0, 0.6427, 0.0, 0.1147, 0.0, 0.1173, 0.0, 0.64, 0.0, 0.6427, 0.0, 0.1173, 0.0, 0.6373, 0.0, 0.64, 0.0, 0.12, 0.0, 0.6373, 0.0, 0.1173, 0.0, 0.12, 0.0, 0.6347, 0.0, 0.6373, 0.0, 0.1227, 0.0, 0.6347, 0.0, 0.12, 0.0, 0.1227, 0.0, 0.632, 0.0, 0.6347, 0.0, 0.1227, 0.0, 0.6293, 0.0, 0.632, 0.0, 0.1253, 0.0, 0.6293, 0.0, 0.1227, 0.0, 0.1253, 0.0, 0.6267, 0.0, 0.6293, 0.0, 0.128, 0.0, 0.6267, 0.0, 0.1253, 0.0, 0.128, 0.0, 0.624, 0.0, 0.6267, 0.0, 0.128, 0.0, 0.6213, 0.0, 0.624, 0.0, 0.1307, 0.0, 0.6213, 0.0, 0.128, 0.0, 0.1307, 0.0, 0.6187, 0.0, 0.6213, 0.0, 0.1333, 0.0, 0.6187, 0.0, 0.1307, 0.0, 0.1333, 0.0, 0.616, 0.0, 0.6187, 0.0, 0.136, 0.0, 0.616, 0.0, 0.1333, 0.0, 0.136, 0.0, 0.6133, 0.0, 0.616, 0.0, 0.1387, 0.0, 0.6133, 0.0, 0.136, 0.0, 0.1387, 0.0, 0.6107, 0.0, 0.6133, 0.0, 0.1413, 0.0, 0.6107, 0.0, 0.1387, 0.0, 0.1413, 0.0, 0.608, 0.0, 0.6107, 0.0, 0.144, 0.0, 0.608, 0.0, 0.1413, 0.0, 0.144, 0.0, 0.6053, 0.0, 0.608, 0.0, 0.1467, 0.0, 0.6053, 0.0, 0.144, 0.0, 0.1493, 0.0, 0.6053, 0.0, 0.1467, 0.0, 0.1493, 0.0, 0.6027, 0.0, 0.6053, 0.0, 0.152, 0.0, 0.6027, 0.0, 0.1493, 0.0, 0.152, 0.0, 0.6, 0.0, 0.6027, 0.0, 0.1547, 0.0, 0.6, 0.0, 0.152, 0.0, 0.1547, 0.0, 0.5973, 0.0, 0.6, 0.0, 0.1573, 0.0, 0.5973, 0.0, 0.1547, 0.0, 0.16, 0.0, 0.5973, 0.0, 0.1573, 0.0, 0.16, 0.0, 0.5947, 0.0, 0.5973, 0.0, 0.1627, 0.0, 0.5947, 0.0, 0.16, 0.0, 0.1653, 0.0, 0.5947, 0.0, 0.1627, 0.0, 0.1653, 0.0, 0.592, 0.0, 0.5947, 0.0, 0.168, 0.0, 0.592, 0.0, 0.1653, 0.0, 0.1707, 0.0, 0.592, 0.0, 0.168, 0.0, 0.1707, 0.0, 0.5893, 0.0, 0.592, 0.0, 0.1733, 0.0, 0.5893, 0.0, 0.1707, 0.0, 0.176, 0.0, 0.5893, 0.0, 0.1733, 0.0, 0.1787, 0.0, 0.5893, 0.0, 0.176, 0.0, 0.1813, 0.0, 0.5893, 0.0, 0.1787, 0.0, 0.1813, 0.0, 0.5867, 0.0, 0.5893, 0.0, 0.184, 0.0, 0.5867, 0.0, 0.1813, 0.0, 0.1867, 0.0, 0.5867, 0.0, 0.184, 0.0, 0.1893, 0.0, 0.5867, 0.0, 0.1867, 0.0, 0.192, 0.0, 0.5867, 0.0, 0.1893, 0.0, 0.1947, 0.0, 0.5867, 0.0, 0.192, 0.0, 0.1947, 0.0, 0.584, 0.0, 0.5867, 0.0, 0.1973, 0.0, 0.584, 0.0, 0.1947, 0.0, 0.2, 0.0, 0.584, 0.0, 0.1973, 0.0, 0.2027, 0.0, 0.584, 0.0, 0.2, 0.0, 0.456, 0.0, 0.4507, 0.0, 0.4533, 0.0, 0.456, 0.0, 0.448, 0.0, 0.4507, 0.0, 0.456, 0.0, 0.4453, 0.0, 0.448, 0.0, 0.456, 0.0, 0.4427, 0.0, 0.4453, 0.0, 0.456, 0.0, 0.44, 0.0, 0.4427, 0.0, 0.456, 0.0, 0.4373, 0.0, 0.44, 0.0, 0.456, 0.0, 0.4347, 0.0, 0.4373, 0.0, 0.456, 0.0, 0.432, 0.0, 0.4347, 0.0, 0.456, 0.0, 0.4293, 0.0, 0.432, 0.0, 0.456, 0.0, 0.4267, 0.0, 0.4293, 0.0, 0.456, 0.0, 0.424, 0.0, 0.4267, 0.0, 0.456, 0.0, 0.4213, 0.0, 0.424, 0.0, 0.456, 0.0, 0.4187, 0.0, 0.4213, 0.0, 0.2053, 0.0, 0.584, 0.0, 0.2027, 0.0, 0.456, 0.0, 0.416, 0.0, 0.4187, 0.0, 0.208, 0.0, 0.584, 0.0, 0.2053, 0.0, 0.208, 0.0, 0.5813, 0.0, 0.584, 0.0, 0.456, 0.0, 0.4133, 0.0, 0.416, 0.0, 0.2107, 0.0, 0.5813, 0.0, 0.208, 0.0, 0.456, 0.0, 0.4107, 0.0, 0.4133, 0.0, 0.456, 0.0, 0.408, 0.0, 0.4107, 0.0, 0.2133, 0.0, 0.5813, 0.0, 0.2107, 0.0, 0.456, 0.0, 0.4053, 0.0, 0.408, 0.0, 0.216, 0.0, 0.5813, 0.0, 0.2133, 0.0, 0.456, 0.0, 0.4027, 0.0, 0.4053, 0.0, 0.2187, 0.0, 0.5813, 0.0, 0.216, 0.0, 0.456, 0.0, 0.4, 0.0, 0.4027, 0.0, 0.456, 0.0, 0.3973, 0.0, 0.4, 0.0, 0.2213, 0.0, 0.5813, 0.0, 0.2187, 0.0, 0.456, 0.0, 0.3947, 0.0, 0.3973, 0.0, 0.224, 0.0, 0.5813, 0.0, 0.2213, 0.0, 0.456, 0.0, 0.392, 0.0, 0.3947, 0.0, 0.224, 0.0, 0.5787, 0.0, 0.5813, 0.0, 0.456, 0.0, 0.3893, 0.0, 0.392, 0.0, 0.2267, 0.0, 0.5787, 0.0, 0.224, 0.0, 0.456, 0.0, 0.3867, 0.0, 0.3893, 0.0, 0.456, 0.0, 0.384, 0.0, 0.3867, 0.0, 0.2293, 0.0, 0.5787, 0.0, 0.2267, 0.0, 0.456, 0.0, 0.3813, 0.0, 0.384, 0.0, 0.232, 0.0, 0.5787, 0.0, 0.2293, 0.0, 0.456, 0.0, 0.3787, 0.0, 0.3813, 0.0, 0.456, 0.0, 0.376, 0.0, 0.3787, 0.0, 0.2347, 0.0, 0.5787, 0.0, 0.232, 0.0, 0.456, 0.0, 0.3733, 0.0, 0.376, 0.0, 0.2347, 0.0, 0.576, 0.0, 0.5787, 0.0, 0.456, 0.0, 0.3707, 0.0, 0.3733, 0.0, 0.2373, 0.0, 0.576, 0.0, 0.2347, 0.0, 0.456, 0.0, 0.368, 0.0, 0.3707, 0.0, 0.456, 0.0, 0.3653, 0.0, 0.368, 0.0, 0.24, 0.0, 0.576, 0.0, 0.2373, 0.0, 0.456, 0.0, 0.3627, 0.0, 0.3653, 0.0, 0.456, 0.0, 0.36, 0.0, 0.3627, 0.0, 0.2427, 0.0, 0.576, 0.0, 0.24, 0.0, 0.456, 0.0, 0.3573, 0.0, 0.36, 0.0, 0.2453, 0.0, 0.576, 0.0, 0.2427, 0.0, 0.456, 0.0, 0.3547, 0.0, 0.3573, 0.0, 0.2453, 0.0, 0.5733, 0.0, 0.576, 0.0, 0.456, 0.0, 0.352, 0.0, 0.3547, 0.0, 0.248, 0.0, 0.5733, 0.0, 0.2453, 0.0, 0.456, 0.0, 0.3493, 0.0, 0.352, 0.0, 0.456, 0.0, 0.3467, 0.0, 0.3493, 0.0, 0.2507, 0.0, 0.5733, 0.0, 0.248, 0.0, 0.024, 0.0, 0.02933, 0.0, 0.032, 0.0, 0.456, 0.0, 0.344, 0.0, 0.3467, 0.0, 0.2533, 0.0, 0.5733, 0.0, 0.2507, 0.0, 0.456, 0.0, 0.3413, 0.0, 0.344, 0.0, 0.456, 0.0, 0.3387, 0.0, 0.3413, 0.0, 0.256, 0.0, 0.5733, 0.0, 0.2533, 0.0, 0.456, 0.0, 0.336, 0.0, 0.3387, 0.0, 0.256, 0.0, 0.5707, 0.0, 0.5733, 0.0, 0.2587, 0.0, 0.5707, 0.0, 0.256, 0.0, 0.456, 0.0, 0.3333, 0.0, 0.336, 0.0, 0.024, 0.0, 0.02667, 0.0, 0.02933, 0.0, 0.456, 0.0, 0.3307, 0.0, 0.3333, 0.0, 0.2613, 0.0, 0.5707, 0.0, 0.2587, 0.0, 0.456, 0.0, 0.328, 0.0, 0.3307, 0.0, 0.264, 0.0, 0.5707, 0.0, 0.2613, 0.0, 0.456, 0.0, 0.3253, 0.0, 0.328, 0.0, 0.456, 0.0, 0.3227, 0.0, 0.3253, 0.0, 0.2667, 0.0, 0.5707, 0.0, 0.264, 0.0, 0.456, 0.0, 0.32, 0.0, 0.3227, 0.0, 0.2693, 0.0, 0.5707, 0.0, 0.2667, 0.0, 0.456, 0.0, 0.3173, 0.0, 0.32, 0.0, 0.272, 0.0, 0.5707, 0.0, 0.2693, 0.0, 0.456, 0.0, 0.3147, 0.0, 0.3173, 0.0, 0.456, 0.0, 0.312, 0.0, 0.3147, 0.0, 0.2747, 0.0, 0.5707, 0.0, 0.272, 0.0, 0.2747, 0.0, 0.568, 0.0, 0.5707, 0.0, 0.456, 0.0, 0.3093, 0.0, 0.312, 0.0, 0.2773, 0.0, 0.568, 0.0, 0.2747, 0.0, 0.456, 0.0, 0.3067, 0.0, 0.3093, 0.0, 0.28, 0.0, 0.568, 0.0, 0.2773, 0.0, 0.456, 0.0, 0.304, 0.0, 0.3067, 0.0, 0.456, 0.0, 0.3013, 0.0, 0.304, 0.0, 0.2827, 0.0, 0.568, 0.0, 0.28, 0.0, 0.456, 0.0, 0.2987, 0.0, 0.3013, 0.0, 0.2853, 0.0, 0.568, 0.0, 0.2827, 0.0, 0.456, 0.0, 0.296, 0.0, 0.2987, 0.0, 0.456, 0.0, 0.2933, 0.0, 0.296, 0.0, 0.288, 0.0, 0.568, 0.0, 0.2853, 0.0, 0.456, 0.0, 0.2907, 0.0, 0.2933, 0.0, 0.2907, 0.0, 0.568, 0.0, 0.288, 0.0, 0.456, 0.0, 0.568, 0.0, 0.2907, 0.0, 0.456, 0.0, 0.5653, 0.0, 0.568, 0.0, 0.456, 0.0, 0.5627, 0.0, 0.5653, 0.0, 0.456, 0.0, 0.56, 0.0, 0.5627, 0.0, 0.456, 0.0, 0.5573, 0.0, 0.56, 0.0, 0.456, 0.0, 0.5547, 0.0, 0.5573, 0.0, 0.456, 0.0, 0.552, 0.0, 0.5547, 0.0, 0.4587, 0.0, 0.552, 0.0, 0.456, 0.0, 0.4587, 0.0, 0.5493, 0.0, 0.552, 0.0, 0.4613, 0.0, 0.5493, 0.0, 0.4587, 0.0, 0.464, 0.0, 0.5493, 0.0, 0.4613, 0.0, 0.4667, 0.0, 0.5493, 0.0, 0.464, 0.0, 0.4667, 0.0, 0.5467, 0.0, 0.5493, 0.0, 0.4693, 0.0, 0.5467, 0.0, 0.4667, 0.0, 0.472, 0.0, 0.5467, 0.0, 0.4693, 0.0, 0.4747, 0.0, 0.5467, 0.0, 0.472, 0.0, 0.4747, 0.0, 0.544, 0.0, 0.5467, 0.0, 0.4773, 0.0, 0.544, 0.0, 0.4747, 0.0, 0.48, 0.0, 0.544, 0.0, 0.4773, 0.0, 0.48, 0.0, 0.5413, 0.0, 0.544, 0.0, 0.4827, 0.0, 0.5413, 0.0, 0.48, 0.0, 0.4853, 0.0, 0.5413, 0.0, 0.4827, 0.0, 0.4853, 0.0, 0.5387, 0.0, 0.5413, 0.0, 0.488, 0.0, 0.5387, 0.0, 0.4853, 0.0, 0.4907, 0.0, 0.5387, 0.0, 0.488, 0.0, 0.4907, 0.0, 0.536, 0.0, 0.5387, 0.0, 0.4933, 0.0, 0.536, 0.0, 0.4907, 0.0, 0.496, 0.0, 0.536, 0.0, 0.4933, 0.0, 0.496, 0.0, 0.5333, 0.0, 0.536, 0.0, 0.4987, 0.0, 0.5333, 0.0, 0.496, 0.0, 0.5013, 0.0, 0.5333, 0.0, 0.4987, 0.0, 0.5013, 0.0, 0.5307, 0.0, 0.5333, 0.0, 0.504, 0.0, 0.5307, 0.0, 0.5013, 0.0, 0.5067, 0.0, 0.5307, 0.0, 0.504, 0.0, 0.5093, 0.0, 0.5307, 0.0, 0.5067, 0.0, 0.5093, 0.0, 0.528, 0.0, 0.5307, 0.0, 0.512, 0.0, 0.528, 0.0, 0.5093, 0.0, 0.5147, 0.0, 0.528, 0.0, 0.512, 0.0, 0.5147, 0.0, 0.5253, 0.0, 0.528, 0.0, 0.5173, 0.0, 0.5253, 0.0, 0.5147, 0.0, 0.52, 0.0, 0.5253, 0.0, 0.5173, 0.0, 0.52, 0.0, 0.5227, 0.0, 0.5253, 0.0, 0.002667, 0.0, 0.016, 0.0, 0.01867, 0.0, 0.002667, 0.0, 0.005333, 0.0, 0.016, 0.0, 0.6773, 0.0, 0.68, 0.0, 0.68, 0.0, 0.6773, 0.0, 0.7493, 0.0, 0.752, 0.0, 0.752, 0.0, 0.7493, 0.0, 0.3147, 0.0, 0.3173, 0.0, 0.3173, 0.0, 0.3147, 0.0, 0.904, 0.0, 0.9067, 0.0, 0.9067, 0.0, 0.904, 0.0, 0.5787, 0.0, 0.5813, 0.0, 0.5813, 0.0, 0.5787, 0.0, 0.1627, 0.0, 0.1653, 0.0, 0.1653, 0.0, 0.1627, 0.0, 0.528, 0.0, 0.5307, 0.0, 0.5307, 0.0, 0.528, 0.0, 0.056, 0.0, 0.05867, 0.0, 0.05867, 0.0, 0.056, 0.0, 0.6747, 0.0, 0.6773, 0.0, 0.6773, 0.0, 0.6747, 0.0, 0.5093, 0.0, 0.512, 0.0, 0.512, 0.0, 0.5093, 0.0, 0.7467, 0.0, 0.7493, 0.0, 0.7493, 0.0, 0.7467, 0.0, 0.312, 0.0, 0.3147, 0.0, 0.3147, 0.0, 0.312, 0.0, 0.3893, 0.0, 0.392, 0.0, 0.392, 0.0, 0.3893, 0.0, 0.272, 0.0, 0.2747, 0.0, 0.2747, 0.0, 0.272, 0.0, 0.224, 0.0, 0.2267, 0.0, 0.2267, 0.0, 0.224, 0.0, 0.592, 0.0, 0.5947, 0.0, 0.5947, 0.0, 0.592, 0.0, 0.672, 0.0, 0.6747, 0.0, 0.6747, 0.0, 0.672, 0.0, 0.512, 0.0, 0.5147, 0.0, 0.5147, 0.0, 0.512, 0.0, 0.744, 0.0, 0.7467, 0.0, 0.7467, 0.0, 0.744, 0.0, 0.9013, 0.0, 0.904, 0.0, 0.904, 0.0, 0.9013, 0.0, 0.1653, 0.0, 0.168, 0.0, 0.168, 0.0, 0.1653, 0.0, 0.6693, 0.0, 0.672, 0.0, 0.672, 0.0, 0.6693, 0.0, 0.7413, 0.0, 0.744, 0.0, 0.744, 0.0, 0.7413, 0.0, 0.568, 0.0, 0.5707, 0.0, 0.5707, 0.0, 0.568, 0.0, 0.8987, 0.0, 0.9013, 0.0, 0.9013, 0.0, 0.8987, 0.0, 0.3867, 0.0, 0.3893, 0.0, 0.3893, 0.0, 0.3867, 0.0, 0.168, 0.0, 0.1707, 0.0, 0.1707, 0.0, 0.168, 0.0, 0.1067, 0.0, 0.1093, 0.0, 0.1093, 0.0, 0.1067, 0.0, 0.5253, 0.0, 0.528, 0.0, 0.528, 0.0, 0.5253, 0.0, 0.05867, 0.0, 0.06133, 0.0, 0.06133, 0.0, 0.05867, 0.0, 0.5147, 0.0, 0.5173, 0.0, 0.5173, 0.0, 0.5147, 0.0, 0.7387, 0.0, 0.7413, 0.0, 0.7413, 0.0, 0.7387, 0.0, 0.3093, 0.0, 0.312, 0.0, 0.312, 0.0, 0.3093, 0.0, 0.384, 0.0, 0.3867, 0.0, 0.3867, 0.0, 0.384, 0.0, 0.2747, 0.0, 0.2773, 0.0, 0.2773, 0.0, 0.2747, 0.0, 0.2267, 0.0, 0.2293, 0.0, 0.2293, 0.0, 0.2267, 0.0, 0.5893, 0.0, 0.592, 0.0, 0.592, 0.0, 0.5893, 0.0, 0.6667, 0.0, 0.6693, 0.0, 0.6693, 0.0, 0.6667, 0.0, 0.5173, 0.0, 0.52, 0.0, 0.52, 0.0, 0.5173, 0.0, 0.736, 0.0, 0.7387, 0.0, 0.7387, 0.0, 0.736, 0.0, 0.896, 0.0, 0.8987, 0.0, 0.8987, 0.0, 0.896, 0.0, 0.1707, 0.0, 0.1733, 0.0, 0.1733, 0.0, 0.1707, 0.0, 0.09067, 0.0, 0.09333, 0.0, 0.09333, 0.0, 0.09067, 0.0, 0.664, 0.0, 0.6667, 0.0, 0.6667, 0.0, 0.664, 0.0, 0.52, 0.0, 0.5227, 0.0, 0.5227, 0.0, 0.52, 0.0, 0.3067, 0.0, 0.3093, 0.0, 0.3093, 0.0, 0.3067, 0.0, 0.8933, 0.0, 0.896, 0.0, 0.896, 0.0, 0.8933, 0.0, 0.3813, 0.0, 0.384, 0.0, 0.384, 0.0, 0.3813, 0.0, 0.1733, 0.0, 0.176, 0.0, 0.176, 0.0, 0.1733, 0.0, 0.5227, 0.0, 0.5253, 0.0, 0.5253, 0.0, 0.5227, 0.0, 0.2773, 0.0, 0.28, 0.0, 0.28, 0.0, 0.2773, 0.0, 0.06133, 0.0, 0.064, 0.0, 0.064, 0.0, 0.06133, 0.0, 0.2293, 0.0, 0.232, 0.0, 0.232, 0.0, 0.2293, 0.0, 0.6613, 0.0, 0.664, 0.0, 0.664, 0.0, 0.6613, 0.0, 0.7333, 0.0, 0.736, 0.0, 0.736, 0.0, 0.7333, 0.0, 0.176, 0.0, 0.1787, 0.0, 0.1787, 0.0, 0.176, 0.0, 0.016, 0.0, 0.01867, 0.0, 0.01867, 0.0, 0.016, 0.0, 0.6587, 0.0, 0.6613, 0.0, 0.6613, 0.0, 0.6587, 0.0, 0.002667, 0.0, 0.005333, 0.0, 0.005333, 0.0, 0.002667, 0.0, 0.7307, 0.0, 0.7333, 0.0, 0.7333, 0.0, 0.7307, 0.0, 0.304, 0.0, 0.3067, 0.0, 0.3067, 0.0, 0.304, 0.0, 0.8907, 0.0, 0.8933, 0.0, 0.8933, 0.0, 0.8907, 0.0, 0.3787, 0.0, 0.3813, 0.0, 0.3813, 0.0, 0.3787, 0.0, 0.1787, 0.0, 0.1813, 0.0, 0.1813, 0.0, 0.1787, 0.0, 0.1093, 0.0, 0.112, 0.0, 0.112, 0.0, 0.1093, 0.0, 0.728, 0.0, 0.7307, 0.0, 0.7307, 0.0, 0.728, 0.0, 0.3013, 0.0, 0.304, 0.0, 0.304, 0.0, 0.3013, 0.0, 0.888, 0.0, 0.8907, 0.0, 0.8907, 0.0, 0.888, 0.0, 0.376, 0.0, 0.3787, 0.0, 0.3787, 0.0, 0.376, 0.0, 0.28, 0.0, 0.2827, 0.0, 0.2827, 0.0, 0.28, 0.0, 0.232, 0.0, 0.2347, 0.0, 0.2347, 0.0, 0.232, 0.0, 0.5867, 0.0, 0.5893, 0.0, 0.5893, 0.0, 0.5867, 0.0, 0.656, 0.0, 0.6587, 0.0, 0.6587, 0.0, 0.656, 0.0, 0.7253, 0.0, 0.728, 0.0, 0.728, 0.0, 0.7253, 0.0, 0.8853, 0.0, 0.888, 0.0, 0.888, 0.0, 0.8853, 0.0, 0.1813, 0.0, 0.184, 0.0, 0.184, 0.0, 0.1813, 0.0, 0.064, 0.0, 0.06667, 0.0, 0.06667, 0.0, 0.064, 0.0, 0.6533, 0.0, 0.656, 0.0, 0.656, 0.0, 0.6533, 0.0, 0.7227, 0.0, 0.7253, 0.0, 0.7253, 0.0, 0.7227, 0.0, 0.2987, 0.0, 0.3013, 0.0, 0.3013, 0.0, 0.2987, 0.0, 0.3733, 0.0, 0.376, 0.0, 0.376, 0.0, 0.3733, 0.0, 0.0, 0.0, 0.002667, 0.0, 0.002667, 0.0, 0.0, 0.0, 0.184, 0.0, 0.1867, 0.0, 0.1867, 0.0, 0.184, 0.0, 0.09333, 0.0, 0.096, 0.0, 0.096, 0.0, 0.09333, 0.0, 0.2827, 0.0, 0.2853, 0.0, 0.2853, 0.0, 0.2827, 0.0, 0.6507, 0.0, 0.6533, 0.0, 0.6533, 0.0, 0.6507, 0.0, 0.8827, 0.0, 0.8853, 0.0, 0.8853, 0.0, 0.8827, 0.0, 0.576, 0.0, 0.5787, 0.0, 0.5787, 0.0, 0.576, 0.0, 0.1867, 0.0, 0.1893, 0.0, 0.1893, 0.0, 0.1867, 0.0, 0.8187, 0.0, 0.8213, 0.0, 0.8213, 0.0, 0.8187, 0.0, 0.648, 0.0, 0.6507, 0.0, 0.6507, 0.0, 0.648, 0.0, 0.296, 0.0, 0.2987, 0.0, 0.2987, 0.0, 0.296, 0.0, 0.88, 0.0, 0.8827, 0.0, 0.8827, 0.0, 0.88, 0.0, 0.3707, 0.0, 0.3733, 0.0, 0.3733, 0.0, 0.3707, 0.0, 0.008, 0.0, 0.0, 0.0, 0.0, 0.0, 0.008, 0.0, 0.1893, 0.0, 0.192, 0.0, 0.192, 0.0, 0.1893, 0.0, 0.112, 0.0, 0.1147, 0.0, 0.1147, 0.0, 0.112, 0.0, 0.2347, 0.0, 0.2373, 0.0, 0.2373, 0.0, 0.2347, 0.0, 0.01067, 0.0, 0.01333, 0.0, 0.01333, 0.0, 0.01067, 0.0, 0.72, 0.0, 0.7227, 0.0, 0.7227, 0.0, 0.72, 0.0, 0.2933, 0.0, 0.296, 0.0, 0.296, 0.0, 0.2933, 0.0, 0.8773, 0.0, 0.88, 0.0, 0.88, 0.0, 0.8773, 0.0, 0.192, 0.0, 0.1947, 0.0, 0.1947, 0.0, 0.192, 0.0, 0.8213, 0.0, 0.824, 0.0, 0.824, 0.0, 0.8213, 0.0, 0.2853, 0.0, 0.288, 0.0, 0.288, 0.0, 0.2853, 0.0, 0.06667, 0.0, 0.06933, 0.0, 0.06933, 0.0, 0.06667, 0.0, 0.6453, 0.0, 0.648, 0.0, 0.648, 0.0, 0.6453, 0.0, 0.368, 0.0, 0.3707, 0.0, 0.3707, 0.0, 0.368, 0.0, 0.005333, 0.0, 0.008, 0.0, 0.008, 0.0, 0.005333, 0.0, 0.584, 0.0, 0.5867, 0.0, 0.5867, 0.0, 0.584, 0.0, 0.6427, 0.0, 0.6453, 0.0, 0.6453, 0.0, 0.6427, 0.0, 0.7173, 0.0, 0.72, 0.0, 0.72, 0.0, 0.7173, 0.0, 0.2907, 0.0, 0.2933, 0.0, 0.2933, 0.0, 0.2907, 0.0, 0.8747, 0.0, 0.8773, 0.0, 0.8773, 0.0, 0.8747, 0.0, 0.3653, 0.0, 0.368, 0.0, 0.368, 0.0, 0.3653, 0.0, 0.01867, 0.0, 0.01067, 0.0, 0.01067, 0.0, 0.01867, 0.0, 0.1947, 0.0, 0.1973, 0.0, 0.1973, 0.0, 0.1947, 0.0, 0.1147, 0.0, 0.1173, 0.0, 0.1173, 0.0, 0.1147, 0.0, 0.824, 0.0, 0.8267, 0.0, 0.8267, 0.0, 0.824, 0.0, 0.288, 0.0, 0.2907, 0.0, 0.2907, 0.0, 0.288, 0.0, 0.2373, 0.0, 0.24, 0.0, 0.24, 0.0, 0.2373, 0.0, 0.01333, 0.0, 0.016, 0.0, 0.016, 0.0, 0.01333, 0.0, 0.1973, 0.0, 0.2, 0.0, 0.2, 0.0, 0.1973, 0.0, 0.8, 0.0, 0.8027, 0.0, 0.8027, 0.0, 0.8, 0.0, 0.02133, 0.0, 0.024, 0.0, 0.024, 0.0, 0.02133, 0.0, 0.64, 0.0, 0.6427, 0.0, 0.6427, 0.0, 0.64, 0.0, 0.7147, 0.0, 0.7173, 0.0, 0.7173, 0.0, 0.7147, 0.0, 0.3627, 0.0, 0.3653, 0.0, 0.3653, 0.0, 0.3627, 0.0, 0.2, 0.0, 0.2027, 0.0, 0.2027, 0.0, 0.2, 0.0, 0.8267, 0.0, 0.8293, 0.0, 0.8293, 0.0, 0.8267, 0.0, 0.5653, 0.0, 0.568, 0.0, 0.568, 0.0, 0.5653, 0.0, 0.8027, 0.0, 0.8053, 0.0, 0.8053, 0.0, 0.8027, 0.0, 0.03467, 0.0, 0.02133, 0.0, 0.02133, 0.0, 0.03467, 0.0, 0.6373, 0.0, 0.64, 0.0, 0.64, 0.0, 0.6373, 0.0, 0.36, 0.0, 0.3627, 0.0, 0.3627, 0.0, 0.36, 0.0, 0.4533, 0.0, 0.456, 0.0, 0.456, 0.0, 0.4533, 0.0, 0.1173, 0.0, 0.12, 0.0, 0.12, 0.0, 0.1173, 0.0, 0.096, 0.0, 0.09867, 0.0, 0.09867, 0.0, 0.096, 0.0, 0.5627, 0.0, 0.5653, 0.0, 0.5653, 0.0, 0.5627, 0.0, 0.8053, 0.0, 0.808, 0.0, 0.808, 0.0, 0.8053, 0.0, 0.24, 0.0, 0.2427, 0.0, 0.2427, 0.0, 0.24, 0.0, 0.032, 0.0, 0.03467, 0.0, 0.03467, 0.0, 0.032, 0.0, 0.9707, 0.0, 0.03733, 0.0, 0.03733, 0.0, 0.9707, 0.0, 0.4507, 0.0, 0.4533, 0.0, 0.4533, 0.0, 0.4507, 0.0, 0.56, 0.0, 0.5627, 0.0, 0.5627, 0.0, 0.56, 0.0, 0.808, 0.0, 0.8107, 0.0, 0.8107, 0.0, 0.808, 0.0, 0.6347, 0.0, 0.6373, 0.0, 0.6373, 0.0, 0.6347, 0.0, 0.712, 0.0, 0.7147, 0.0, 0.7147, 0.0, 0.712, 0.0, 0.3573, 0.0, 0.36, 0.0, 0.36, 0.0, 0.3573, 0.0, 0.968, 0.0, 0.9707, 0.0, 0.9707, 0.0, 0.968, 0.0, 0.448, 0.0, 0.4507, 0.0, 0.4507, 0.0, 0.448, 0.0, 0.12, 0.0, 0.1227, 0.0, 0.1227, 0.0, 0.12, 0.0, 0.8293, 0.0, 0.832, 0.0, 0.832, 0.0, 0.8293, 0.0, 0.5573, 0.0, 0.56, 0.0, 0.56, 0.0, 0.5573, 0.0, 0.8107, 0.0, 0.8133, 0.0, 0.8133, 0.0, 0.8107, 0.0, 0.2427, 0.0, 0.2453, 0.0, 0.2453, 0.0, 0.2427, 0.0, 0.03733, 0.0, 0.04, 0.0, 0.04, 0.0, 0.03733, 0.0, 0.4453, 0.0, 0.448, 0.0, 0.448, 0.0, 0.4453, 0.0, 0.832, 0.0, 0.8347, 0.0, 0.8347, 0.0, 0.832, 0.0, 0.5547, 0.0, 0.5573, 0.0, 0.5573, 0.0, 0.5547, 0.0, 0.8133, 0.0, 0.816, 0.0, 0.816, 0.0, 0.8133, 0.0, 0.632, 0.0, 0.6347, 0.0, 0.6347, 0.0, 0.632, 0.0, 0.3547, 0.0, 0.3573, 0.0, 0.3573, 0.0, 0.3547, 0.0, 0.9653, 0.0, 0.968, 0.0, 0.968, 0.0, 0.9653, 0.0, 0.4427, 0.0, 0.4453, 0.0, 0.4453, 0.0, 0.4427, 0.0, 0.552, 0.0, 0.5547, 0.0, 0.5547, 0.0, 0.552, 0.0, 0.816, 0.0, 0.8187, 0.0, 0.8187, 0.0, 0.816, 0.0, 0.6293, 0.0, 0.632, 0.0, 0.632, 0.0, 0.6293, 0.0, 0.7093, 0.0, 0.712, 0.0, 0.712, 0.0, 0.7093, 0.0, 0.456, 0.0, 0.4587, 0.0, 0.4587, 0.0, 0.456, 0.0, 0.5733, 0.0, 0.576, 0.0, 0.576, 0.0, 0.5733, 0.0, 0.9627, 0.0, 0.9653, 0.0, 0.9653, 0.0, 0.9627, 0.0, 0.44, 0.0, 0.4427, 0.0, 0.4427, 0.0, 0.44, 0.0, 0.1227, 0.0, 0.1253, 0.0, 0.1253, 0.0, 0.1227, 0.0, 0.7067, 0.0, 0.7093, 0.0, 0.7093, 0.0, 0.7067, 0.0, 0.872, 0.0, 0.8747, 0.0, 0.8747, 0.0, 0.872, 0.0, 0.352, 0.0, 0.3547, 0.0, 0.3547, 0.0, 0.352, 0.0, 0.96, 0.0, 0.9627, 0.0, 0.9627, 0.0, 0.96, 0.0, 0.4373, 0.0, 0.44, 0.0, 0.44, 0.0, 0.4373, 0.0, 0.8347, 0.0, 0.8373, 0.0, 0.8373, 0.0, 0.8347, 0.0, 0.5493, 0.0, 0.552, 0.0, 0.552, 0.0, 0.5493, 0.0, 0.06933, 0.0, 0.072, 0.0, 0.072, 0.0, 0.06933, 0.0, 0.2453, 0.0, 0.248, 0.0, 0.248, 0.0, 0.2453, 0.0, 0.6267, 0.0, 0.6293, 0.0, 0.6293, 0.0, 0.6267, 0.0, 0.4587, 0.0, 0.4613, 0.0, 0.4613, 0.0, 0.4587, 0.0, 0.9573, 0.0, 0.96, 0.0, 0.96, 0.0, 0.9573, 0.0, 0.4347, 0.0, 0.4373, 0.0, 0.4373, 0.0, 0.4347, 0.0, 0.1253, 0.0, 0.128, 0.0, 0.128, 0.0, 0.1253, 0.0, 0.704, 0.0, 0.7067, 0.0, 0.7067, 0.0, 0.704, 0.0, 0.4613, 0.0, 0.464, 0.0, 0.464, 0.0, 0.4613, 0.0, 0.7973, 0.0, 0.8, 0.0, 0.8, 0.0, 0.7973, 0.0, 0.3493, 0.0, 0.352, 0.0, 0.352, 0.0, 0.3493, 0.0, 0.9547, 0.0, 0.9573, 0.0, 0.9573, 0.0, 0.9547, 0.0, 0.432, 0.0, 0.4347, 0.0, 0.4347, 0.0, 0.432, 0.0, 0.09867, 0.0, 0.1013, 0.0, 0.1013, 0.0, 0.09867, 0.0, 0.072, 0.0, 0.07467, 0.0, 0.07467, 0.0, 0.072, 0.0, 0.624, 0.0, 0.6267, 0.0, 0.6267, 0.0, 0.624, 0.0, 0.464, 0.0, 0.4667, 0.0, 0.4667, 0.0, 0.464, 0.0, 0.3467, 0.0, 0.3493, 0.0, 0.3493, 0.0, 0.3467, 0.0, 0.952, 0.0, 0.9547, 0.0, 0.9547, 0.0, 0.952, 0.0, 0.4293, 0.0, 0.432, 0.0, 0.432, 0.0, 0.4293, 0.0, 0.8373, 0.0, 0.84, 0.0, 0.84, 0.0, 0.8373, 0.0, 0.248, 0.0, 0.2507, 0.0, 0.2507, 0.0, 0.248, 0.0, 0.6213, 0.0, 0.624, 0.0, 0.624, 0.0, 0.6213, 0.0, 0.84, 0.0, 0.8427, 0.0, 0.8427, 0.0, 0.84, 0.0, 0.792, 0.0, 0.7947, 0.0, 0.7947, 0.0, 0.792, 0.0, 0.9493, 0.0, 0.952, 0.0, 0.952, 0.0, 0.9493, 0.0, 0.4267, 0.0, 0.4293, 0.0, 0.4293, 0.0, 0.4267, 0.0, 0.128, 0.0, 0.1307, 0.0, 0.1307, 0.0, 0.128, 0.0, 0.5467, 0.0, 0.5493, 0.0, 0.5493, 0.0, 0.5467, 0.0, 0.4667, 0.0, 0.4693, 0.0, 0.4693, 0.0, 0.4667, 0.0, 0.7947, 0.0, 0.7973, 0.0, 0.7973, 0.0, 0.7947, 0.0, 0.02933, 0.0, 0.032, 0.0, 0.032, 0.0, 0.02933, 0.0, 0.9467, 0.0, 0.9493, 0.0, 0.9493, 0.0, 0.9467, 0.0, 0.424, 0.0, 0.4267, 0.0, 0.4267, 0.0, 0.424, 0.0, 0.07467, 0.0, 0.07733, 0.0, 0.07733, 0.0, 0.07467, 0.0, 0.6187, 0.0, 0.6213, 0.0, 0.6213, 0.0, 0.6187, 0.0, 0.4693, 0.0, 0.472, 0.0, 0.472, 0.0, 0.4693, 0.0, 0.344, 0.0, 0.3467, 0.0, 0.3467, 0.0, 0.344, 0.0, 0.944, 0.0, 0.9467, 0.0, 0.9467, 0.0, 0.944, 0.0, 0.4213, 0.0, 0.424, 0.0, 0.424, 0.0, 0.4213, 0.0, 0.1307, 0.0, 0.1333, 0.0, 0.1333, 0.0, 0.1307, 0.0, 0.2507, 0.0, 0.2533, 0.0, 0.2533, 0.0, 0.2507, 0.0, 0.472, 0.0, 0.4747, 0.0, 0.4747, 0.0, 0.472, 0.0, 0.7893, 0.0, 0.792, 0.0, 0.792, 0.0, 0.7893, 0.0, 0.9413, 0.0, 0.944, 0.0, 0.944, 0.0, 0.9413, 0.0, 0.4187, 0.0, 0.4213, 0.0, 0.4213, 0.0, 0.4187, 0.0, 0.07733, 0.0, 0.08, 0.0, 0.08, 0.0, 0.07733, 0.0, 0.2027, 0.0, 0.2053, 0.0, 0.2053, 0.0, 0.2027, 0.0, 0.616, 0.0, 0.6187, 0.0, 0.6187, 0.0, 0.616, 0.0, 0.7013, 0.0, 0.704, 0.0, 0.704, 0.0, 0.7013, 0.0, 0.3413, 0.0, 0.344, 0.0, 0.344, 0.0, 0.3413, 0.0, 0.9387, 0.0, 0.9413, 0.0, 0.9413, 0.0, 0.9387, 0.0, 0.1333, 0.0, 0.136, 0.0, 0.136, 0.0, 0.1333, 0.0, 0.8427, 0.0, 0.8453, 0.0, 0.8453, 0.0, 0.8427, 0.0, 0.544, 0.0, 0.5467, 0.0, 0.5467, 0.0, 0.544, 0.0, 0.8453, 0.0, 0.848, 0.0, 0.848, 0.0, 0.8453, 0.0, 0.4747, 0.0, 0.4773, 0.0, 0.4773, 0.0, 0.4747, 0.0, 0.784, 0.0, 0.7867, 0.0, 0.7867, 0.0, 0.784, 0.0, 0.3387, 0.0, 0.3413, 0.0, 0.3413, 0.0, 0.3387, 0.0, 0.936, 0.0, 0.9387, 0.0, 0.9387, 0.0, 0.936, 0.0, 0.416, 0.0, 0.4187, 0.0, 0.4187, 0.0, 0.416, 0.0, 0.2533, 0.0, 0.256, 0.0, 0.256, 0.0, 0.2533, 0.0, 0.04, 0.0, 0.04267, 0.0, 0.04267, 0.0, 0.04, 0.0, 0.2053, 0.0, 0.208, 0.0, 0.208, 0.0, 0.2053, 0.0, 0.6133, 0.0, 0.616, 0.0, 0.616, 0.0, 0.6133, 0.0, 0.848, 0.0, 0.8507, 0.0, 0.8507, 0.0, 0.848, 0.0, 0.4773, 0.0, 0.48, 0.0, 0.48, 0.0, 0.4773, 0.0, 0.7867, 0.0, 0.7893, 0.0, 0.7893, 0.0, 0.7867, 0.0, 0.136, 0.0, 0.1387, 0.0, 0.1387, 0.0, 0.136, 0.0, 0.8507, 0.0, 0.8533, 0.0, 0.8533, 0.0, 0.8507, 0.0, 0.08, 0.0, 0.08267, 0.0, 0.08267, 0.0, 0.08, 0.0, 0.8533, 0.0, 0.856, 0.0, 0.856, 0.0, 0.8533, 0.0, 0.336, 0.0, 0.3387, 0.0, 0.3387, 0.0, 0.336, 0.0, 0.9333, 0.0, 0.936, 0.0, 0.936, 0.0, 0.9333, 0.0, 0.5813, 0.0, 0.584, 0.0, 0.584, 0.0, 0.5813, 0.0, 0.5413, 0.0, 0.544, 0.0, 0.544, 0.0, 0.5413, 0.0, 0.6107, 0.0, 0.6133, 0.0, 0.6133, 0.0, 0.6107, 0.0, 0.856, 0.0, 0.8587, 0.0, 0.8587, 0.0, 0.856, 0.0, 0.48, 0.0, 0.4827, 0.0, 0.4827, 0.0, 0.48, 0.0, 0.7813, 0.0, 0.784, 0.0, 0.784, 0.0, 0.7813, 0.0, 0.5707, 0.0, 0.5733, 0.0, 0.5733, 0.0, 0.5707, 0.0, 0.9307, 0.0, 0.9333, 0.0, 0.9333, 0.0, 0.9307, 0.0, 0.4133, 0.0, 0.416, 0.0, 0.416, 0.0, 0.4133, 0.0, 0.1387, 0.0, 0.1413, 0.0, 0.1413, 0.0, 0.1387, 0.0, 0.08267, 0.0, 0.08533, 0.0, 0.08533, 0.0, 0.08267, 0.0, 0.256, 0.0, 0.2587, 0.0, 0.2587, 0.0, 0.256, 0.0, 0.04267, 0.0, 0.04533, 0.0, 0.04533, 0.0, 0.04267, 0.0, 0.208, 0.0, 0.2107, 0.0, 0.2107, 0.0, 0.208, 0.0, 0.4827, 0.0, 0.4853, 0.0, 0.4853, 0.0, 0.4827, 0.0, 0.608, 0.0, 0.6107, 0.0, 0.6107, 0.0, 0.608, 0.0, 0.6987, 0.0, 0.7013, 0.0, 0.7013, 0.0, 0.6987, 0.0, 0.776, 0.0, 0.7787, 0.0, 0.7787, 0.0, 0.776, 0.0, 0.3333, 0.0, 0.336, 0.0, 0.336, 0.0, 0.3333, 0.0, 0.928, 0.0, 0.9307, 0.0, 0.9307, 0.0, 0.928, 0.0, 0.4107, 0.0, 0.4133, 0.0, 0.4133, 0.0, 0.4107, 0.0, 0.1413, 0.0, 0.144, 0.0, 0.144, 0.0, 0.1413, 0.0, 0.8587, 0.0, 0.8613, 0.0, 0.8613, 0.0, 0.8587, 0.0, 0.5387, 0.0, 0.5413, 0.0, 0.5413, 0.0, 0.5387, 0.0, 0.024, 0.0, 0.02667, 0.0, 0.02667, 0.0, 0.024, 0.0, 0.4853, 0.0, 0.488, 0.0, 0.488, 0.0, 0.4853, 0.0, 0.7787, 0.0, 0.7813, 0.0, 0.7813, 0.0, 0.7787, 0.0, 0.02667, 0.0, 0.02933, 0.0, 0.02933, 0.0, 0.02667, 0.0, 0.9253, 0.0, 0.928, 0.0, 0.928, 0.0, 0.9253, 0.0, 0.408, 0.0, 0.4107, 0.0, 0.4107, 0.0, 0.408, 0.0, 0.8613, 0.0, 0.864, 0.0, 0.864, 0.0, 0.8613, 0.0, 0.08533, 0.0, 0.088, 0.0, 0.088, 0.0, 0.08533, 0.0, 0.04533, 0.0, 0.048, 0.0, 0.048, 0.0, 0.04533, 0.0, 0.2107, 0.0, 0.2133, 0.0, 0.2133, 0.0, 0.2107, 0.0, 0.6053, 0.0, 0.608, 0.0, 0.608, 0.0, 0.6053, 0.0, 0.864, 0.0, 0.8667, 0.0, 0.8667, 0.0, 0.864, 0.0, 0.488, 0.0, 0.4907, 0.0, 0.4907, 0.0, 0.488, 0.0, 0.3307, 0.0, 0.3333, 0.0, 0.3333, 0.0, 0.3307, 0.0, 0.144, 0.0, 0.1467, 0.0, 0.1467, 0.0, 0.144, 0.0, 0.8667, 0.0, 0.8693, 0.0, 0.8693, 0.0, 0.8667, 0.0, 0.2587, 0.0, 0.2613, 0.0, 0.2613, 0.0, 0.2587, 0.0, 0.8693, 0.0, 0.872, 0.0, 0.872, 0.0, 0.8693, 0.0, 0.7707, 0.0, 0.7733, 0.0, 0.7733, 0.0, 0.7707, 0.0, 0.9227, 0.0, 0.9253, 0.0, 0.9253, 0.0, 0.9227, 0.0, 0.4053, 0.0, 0.408, 0.0, 0.408, 0.0, 0.4053, 0.0, 0.1467, 0.0, 0.1493, 0.0, 0.1493, 0.0, 0.1467, 0.0, 0.536, 0.0, 0.5387, 0.0, 0.5387, 0.0, 0.536, 0.0, 0.2133, 0.0, 0.216, 0.0, 0.216, 0.0, 0.2133, 0.0, 0.696, 0.0, 0.6987, 0.0, 0.6987, 0.0, 0.696, 0.0, 0.4907, 0.0, 0.4933, 0.0, 0.4933, 0.0, 0.4907, 0.0, 0.7733, 0.0, 0.776, 0.0, 0.776, 0.0, 0.7733, 0.0, 0.328, 0.0, 0.3307, 0.0, 0.3307, 0.0, 0.328, 0.0, 0.92, 0.0, 0.9227, 0.0, 0.9227, 0.0, 0.92, 0.0, 0.2613, 0.0, 0.264, 0.0, 0.264, 0.0, 0.2613, 0.0, 0.048, 0.0, 0.05067, 0.0, 0.05067, 0.0, 0.048, 0.0, 0.6027, 0.0, 0.6053, 0.0, 0.6053, 0.0, 0.6027, 0.0, 0.6933, 0.0, 0.696, 0.0, 0.696, 0.0, 0.6933, 0.0, 0.4933, 0.0, 0.496, 0.0, 0.496, 0.0, 0.4933, 0.0, 0.768, 0.0, 0.7707, 0.0, 0.7707, 0.0, 0.768, 0.0, 0.4027, 0.0, 0.4053, 0.0, 0.4053, 0.0, 0.4027, 0.0, 0.1493, 0.0, 0.152, 0.0, 0.152, 0.0, 0.1493, 0.0, 0.216, 0.0, 0.2187, 0.0, 0.2187, 0.0, 0.216, 0.0, 0.6907, 0.0, 0.6933, 0.0, 0.6933, 0.0, 0.6907, 0.0, 0.7653, 0.0, 0.768, 0.0, 0.768, 0.0, 0.7653, 0.0, 0.3253, 0.0, 0.328, 0.0, 0.328, 0.0, 0.3253, 0.0, 0.9173, 0.0, 0.92, 0.0, 0.92, 0.0, 0.9173, 0.0, 0.1013, 0.0, 0.104, 0.0, 0.104, 0.0, 0.1013, 0.0, 0.5333, 0.0, 0.536, 0.0, 0.536, 0.0, 0.5333, 0.0, 0.6, 0.0, 0.6027, 0.0, 0.6027, 0.0, 0.6, 0.0, 0.496, 0.0, 0.4987, 0.0, 0.4987, 0.0, 0.496, 0.0, 0.7627, 0.0, 0.7653, 0.0, 0.7653, 0.0, 0.7627, 0.0, 0.3227, 0.0, 0.3253, 0.0, 0.3253, 0.0, 0.3227, 0.0, 0.9147, 0.0, 0.9173, 0.0, 0.9173, 0.0, 0.9147, 0.0, 0.4, 0.0, 0.4027, 0.0, 0.4027, 0.0, 0.4, 0.0, 0.152, 0.0, 0.1547, 0.0, 0.1547, 0.0, 0.152, 0.0, 0.264, 0.0, 0.2667, 0.0, 0.2667, 0.0, 0.264, 0.0, 0.05067, 0.0, 0.05333, 0.0, 0.05333, 0.0, 0.05067, 0.0, 0.688, 0.0, 0.6907, 0.0, 0.6907, 0.0, 0.688, 0.0, 0.4987, 0.0, 0.5013, 0.0, 0.5013, 0.0, 0.4987, 0.0, 0.76, 0.0, 0.7627, 0.0, 0.7627, 0.0, 0.76, 0.0, 0.3973, 0.0, 0.4, 0.0, 0.4, 0.0, 0.3973, 0.0, 0.2187, 0.0, 0.2213, 0.0, 0.2213, 0.0, 0.2187, 0.0, 0.5973, 0.0, 0.6, 0.0, 0.6, 0.0, 0.5973, 0.0, 0.6853, 0.0, 0.688, 0.0, 0.688, 0.0, 0.6853, 0.0, 0.7573, 0.0, 0.76, 0.0, 0.76, 0.0, 0.7573, 0.0, 0.32, 0.0, 0.3227, 0.0, 0.3227, 0.0, 0.32, 0.0, 0.912, 0.0, 0.9147, 0.0, 0.9147, 0.0, 0.912, 0.0, 0.1547, 0.0, 0.1573, 0.0, 0.1573, 0.0, 0.1547, 0.0, 0.5307, 0.0, 0.5333, 0.0, 0.5333, 0.0, 0.5307, 0.0, 0.2667, 0.0, 0.2693, 0.0, 0.2693, 0.0, 0.2667, 0.0, 0.6827, 0.0, 0.6853, 0.0, 0.6853, 0.0, 0.6827, 0.0, 0.5013, 0.0, 0.504, 0.0, 0.504, 0.0, 0.5013, 0.0, 0.7547, 0.0, 0.7573, 0.0, 0.7573, 0.0, 0.7547, 0.0, 0.9093, 0.0, 0.912, 0.0, 0.912, 0.0, 0.9093, 0.0, 0.3947, 0.0, 0.3973, 0.0, 0.3973, 0.0, 0.3947, 0.0, 0.1573, 0.0, 0.16, 0.0, 0.16, 0.0, 0.1573, 0.0, 0.05333, 0.0, 0.056, 0.0, 0.056, 0.0, 0.05333, 0.0, 0.2213, 0.0, 0.224, 0.0, 0.224, 0.0, 0.2213, 0.0, 0.68, 0.0, 0.6827, 0.0, 0.6827, 0.0, 0.68, 0.0, 0.504, 0.0, 0.5067, 0.0, 0.5067, 0.0, 0.504, 0.0, 0.752, 0.0, 0.7547, 0.0, 0.7547, 0.0, 0.752, 0.0, 0.3173, 0.0, 0.32, 0.0, 0.32, 0.0, 0.3173, 0.0, 0.104, 0.0, 0.1067, 0.0, 0.1067, 0.0, 0.104, 0.0, 0.088, 0.0, 0.09067, 0.0, 0.09067, 0.0, 0.088, 0.0, 0.2693, 0.0, 0.272, 0.0, 0.272, 0.0, 0.2693, 0.0, 0.5947, 0.0, 0.5973, 0.0, 0.5973, 0.0, 0.5947, 0.0, 0.5067, 0.0, 0.5093, 0.0, 0.5093, 0.0, 0.5067, 0.0, 0.9067, 0.0, 0.9093, 0.0, 0.9093, 0.0, 0.9067, 0.0, 0.392, 0.0, 0.3947, 0.0, 0.3947, 0.0, 0.392, 0.0, 0.16, 0.0, 0.1627, 0.0, 0.1627, 0.0, 0.16, 0.0])
me_rect453_001.materials.append(mat_svgmat_003)
me_rect453_001.update()

# ---- objects
ob_rect453 = bpy.data.objects.new('rect453', me_rect453_001)

# ---- transforms, parenting, visibility, modifiers, constraints
ob_rect453.location = (0.0, 0.0, 0.0)
ob_rect453.scale = (51.98, 51.98, 51.98)

# ---- collection membership
col_drawing_svg.objects.link(ob_rect453)

# ---- scene / render settings (as saved in the file)
scene.frame_start = 1; scene.frame_end = 250; scene.frame_set(1)
scene.render.engine = 'BLENDER_EEVEE_NEXT'
scene.cycles.sampling_pattern = 'TABULATED_SOBOL'
scene.cycles.use_light_tree = False
scene.view_settings.view_transform = 'Filmic'
bpy.context.view_layer.update()

# ---- added for rendering (the .blend has no active camera and no usable light): camera, sun
cam_auto = bpy.data.cameras.new('AutoCamera')
cam_auto.lens = 50.0
cam_auto.sensor_width = 36.0
cam_auto.clip_end = 1000.0
ob_auto_camera = bpy.data.objects.new('AutoCamera', cam_auto)
scene.collection.objects.link(ob_auto_camera)
ob_auto_camera.location = (7.60107, -4.54739, 4.92723)
ob_auto_camera.rotation_euler = (1.09748, -7.21219e-08, 0.694738)
scene.camera = ob_auto_camera
light_auto_sun = bpy.data.lights.new('AutoSun', 'SUN')
light_auto_sun.energy = 3.0
light_auto_sun.angle = 0.0523599
ob_auto_sun = bpy.data.objects.new('AutoSun', light_auto_sun)
scene.collection.objects.link(ob_auto_sun)
ob_auto_sun.rotation_euler = (0.872665, 0.174533, 0.523599)
bpy.context.view_layer.update()

